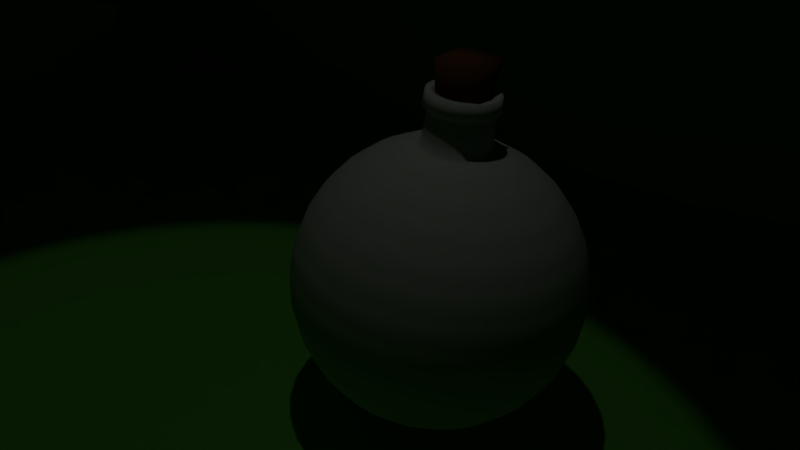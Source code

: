 # Source: Pociones_Modelo.blend  (saved by Blender 2.79.0; exported with 4.5.12 LTS)
import bpy
from mathutils import Matrix  # noqa: F401  (used for matrix-valued properties, if any)

bpy.ops.wm.read_factory_settings(use_empty=True)
scene = bpy.context.scene
scene.name = 'Scene'

# ---- collections
col_collection_1 = bpy.data.collections.new('Collection 1'); scene.collection.children.link(col_collection_1)

# ---- materials (node trees are filled in below, after node groups)
mat_material_003 = bpy.data.materials.new('Material.003')
mat_material_003.alpha_threshold = 0.0
mat_material_003.use_transparent_shadow = False
mat_material_003.diffuse_color = (0.2084, 0.8, 0.08027, 1.0)
mat_material_003.roughness = 0.5
mat_material_002 = bpy.data.materials.new('Material.002')
mat_material_002.alpha_threshold = 0.0
mat_material_002.use_transparent_shadow = False
mat_material_002.diffuse_color = (1.0, 0.001717, 0.0, 1.0)
mat_material_002.specular_color = (1.0, 0.008541, 0.05354)
mat_material_002.roughness = 0.5
mat_material_002.specular_intensity = 0.837
mat_material = bpy.data.materials.new('Material')
mat_material.alpha_threshold = 0.0
mat_material.use_transparent_shadow = False
mat_material.diffuse_color = (0.2195, 0.0865, 0.0137, 1.0)
mat_material.roughness = 0.5
mat_material_001 = bpy.data.materials.new('Material.001')
mat_material_001.alpha_threshold = 0.0
mat_material_001.use_transparent_shadow = False
mat_material_001.diffuse_color = (0.741, 0.8, 0.6846, 1.0)
mat_material_001.roughness = 0.5

# ---- material node trees

# ---- world
world_world = bpy.data.worlds.new('World'); scene.world = world_world
world_world.color = (0.05088, 0.05088, 0.05088)
world_world.use_sun_shadow = False
world_world.sun_shadow_jitter_overblur = 0.0
world_world.cycles.sampling_method = 'MANUAL'

# ---- cameras
cam_camera = bpy.data.cameras.new('Camera')
cam_camera.clip_end = 100.0
cam_camera.lens = 35.0
cam_camera.sensor_width = 32.0
cam_camera.sensor_height = 18.0
cam_camera.ortho_scale = 7.314
cam_camera.dof.focus_distance = 0.0
cam_camera.dof.aperture_fstop = 128.0

# ---- lights
light_sun = bpy.data.lights.new('Sun', 'SUN')
light_sun.transmission_factor = 0.0
light_sun.angle = 0.1993
light_sun.energy = 1.0
light_sun.shadow_buffer_clip_start = 0.5
light_sun.shadow_soft_size = 0.1
light_sun.shadow_cascade_max_distance = 1000.0
light_spot = bpy.data.lights.new('Spot', 'SPOT')
light_spot.transmission_factor = 0.0
light_spot.energy = 100.0
light_spot.shadow_buffer_clip_start = 0.5
light_spot.shadow_soft_size = 0.1
light_spot.shadow_maximum_resolution = 0.006
light_spot.use_absolute_resolution = True

# ---- meshes
me_cube = bpy.data.meshes.new('Cube')
me_cube.from_pydata([(-1.0, -1.0, -1.0), (-1.0, -1.0, 1.0), (-1.0, 1.0, -1.0), (-1.0, 1.0, 1.0), (1.0, -1.0, -1.0), (1.0, -1.0, 1.0), (1.0, 1.0, -1.0), (1.0, 1.0, 1.0)], [], [(0, 1, 3, 2), (2, 3, 7, 6), (6, 7, 5, 4), (4, 5, 1, 0), (2, 6, 4, 0), (7, 3, 1, 5)])
me_cube.materials.append(mat_material_003)
me_cube.use_remesh_preserve_volume = False
me_cube.use_remesh_preserve_attributes = False
me_cube.use_mirror_vertex_groups = False
me_cube.update()
me_sphere_001 = bpy.data.meshes.new('Sphere.001')
me_sphere_001.from_pydata([(-0.483, -0.8722, 0.8255), (-0.4462, -0.687, 0.5954), (-0.2367, -0.7077, 0.5954), (-0.2367, -0.8965, 0.8255), (-0.2367, -1.037, 1.088), (-0.2367, -1.123, 1.373), (-0.2367, -1.152, 1.669), (-0.2367, 0.0698, 0.1798), (-0.4462, 0.1566, 0.1798), (-0.6476, -0.04485, 0.2662), (-0.2367, -0.215, 0.2662), (-0.2367, -0.4776, 0.4065), (-0.07212, -0.4614, 0.4065), (-0.1233, -0.2039, 0.2662), (-0.8332, -0.2305, 0.4065), (-0.9959, -0.3932, 0.5954), (-1.129, -0.5267, 0.8255), (-0.9381, -0.6837, 0.8255), (-0.8332, -0.5267, 0.5954), (-0.1789, 0.07549, 0.1798), (-0.7054, -0.3354, 0.4065), (-0.5595, -0.1171, 0.2662), (-0.4013, 0.1197, 0.1798), (0.3332, 1.742, 1.373), (0.3444, 1.769, 1.669), (-1.08, -0.8965, 1.669), (-1.064, -0.8722, 1.373), (-1.016, -0.8004, 1.088), (-0.7735, -0.93, 1.088), (-0.8066, -1.01, 1.373), (-0.8178, -1.037, 1.669), (-0.3501, 0.09235, 0.1798), (-0.4591, -0.1708, 0.2662), (-0.5595, -0.4133, 0.4065), (-0.6476, -0.6259, 0.5954), (-0.7198, -0.8004, 0.8255), (-0.4013, -0.4614, 0.4065), (-0.3501, -0.2039, 0.2662), (-0.2945, 0.07549, 0.1798), (0.05953, -1.123, 1.669), (0.05384, -1.095, 1.373), (0.03699, -1.01, 1.088), (0.009611, -0.8722, 0.8255), (-0.5329, -1.123, 1.669), (-0.02723, -0.687, 0.5954), (0.1742, -0.6259, 0.5954), (0.2465, -0.8004, 0.8255), (0.3001, -0.93, 1.088), (0.3332, -1.01, 1.373), (-0.5272, -1.095, 1.373), (-0.5104, -1.01, 1.088), (0.3444, -1.037, 1.669), (-0.1233, 0.09235, 0.1798), (-0.01433, -0.1708, 0.2662), (0.08613, -0.4133, 0.4065), (0.232, -0.3354, 0.4065), (0.08613, -0.1171, 0.2662), (-0.07212, 0.1197, 0.1798), (0.5907, 0.2015, 0.4065), (0.3332, 0.2527, 0.2662), (0.05384, 0.3082, 0.1798), (0.6069, -0.8965, 1.669), (1.253, 0.0698, 1.669), (1.224, 0.07549, 1.373), (1.253, 0.366, 1.373), (1.282, 0.366, 1.669), (0.5907, -0.8722, 1.373), (0.5427, -0.8004, 1.088), (0.4647, -0.6837, 0.8255), (0.05953, 0.366, 0.1798), (0.3444, 0.366, 0.2662), (0.6069, 0.366, 0.4065), (0.837, 0.366, 0.5954), (1.026, 0.366, 0.8255), (1.166, 0.366, 1.088), (1.139, 0.6397, 1.088), (0.3598, -0.5267, 0.5954), (1.002, 0.6123, 0.8255), (0.8164, 0.5755, 0.5954), (0.5907, 0.5306, 0.4065), (0.3332, 0.4794, 0.2662), (0.05384, 0.4238, 0.1798), (0.5225, -0.3932, 0.5954), (1.253, 0.6623, 1.669), (1.224, 0.6566, 1.373), (0.656, -0.5267, 0.8255), (1.139, 0.9359, 1.373), (1.166, 0.9471, 1.669), (0.03699, 0.4794, 0.1798), (0.3001, 0.5884, 0.2662), (0.5427, 0.6889, 0.4065), (0.7553, 0.7769, 0.5954), (0.9297, 0.8492, 0.8255), (1.059, 0.9029, 1.088), (0.9297, 1.145, 1.088), (0.8131, 1.067, 0.8255), (0.656, 0.9625, 0.5954), (0.4647, 0.8347, 0.4065), (0.2465, 0.6889, 0.2662), (0.009611, 0.5306, 0.1798), (1.026, 1.21, 1.669), (1.002, 1.193, 1.373), (0.8164, 1.419, 1.373), (0.837, 1.44, 1.669), (0.7553, -0.6259, 1.088), (-0.02723, 0.5755, 0.1798), (0.1742, 0.7769, 0.2662), (0.3598, 0.9625, 0.4065), (0.5225, 1.125, 0.5954), (0.656, 1.259, 0.8255), (0.7553, 1.358, 1.088), (0.5427, 1.532, 1.088), (0.8164, -0.687, 1.373), (0.4647, 1.416, 0.8255), (0.3598, 1.259, 0.5954), (0.232, 1.067, 0.4065), (0.08613, 0.8492, 0.2662), (-0.07212, 0.6123, 0.1798), (0.837, -0.7077, 1.669), (0.6069, 1.629, 1.669), (0.5907, 1.604, 1.373), (-0.1233, 0.6397, 0.1798), (-0.01433, 0.9029, 0.2662), (0.08613, 1.145, 0.4065), (0.1742, 1.358, 0.5954), (0.2465, 1.532, 0.8255), (0.3001, 1.662, 1.088), (-0.02723, 0.1566, 0.1798), (0.1742, -0.04485, 0.2662), (0.3598, -0.2305, 0.4065), (0.4647, -0.1026, 0.4065), (0.2465, 0.0432, 0.2662), (0.009611, 0.2015, 0.1798), (0.05953, 1.855, 1.669), (0.05384, 1.827, 1.373), (0.03699, 1.742, 1.088), (0.009611, 1.604, 0.8255), (-0.02723, 1.419, 0.5954), (-0.07212, 1.193, 0.4065), (-0.1233, 0.9359, 0.2662), (-0.1789, 0.6566, 0.1798), (-0.2367, 0.6623, 0.1798), (-0.2367, 0.9471, 0.2662), (-0.2367, 1.21, 0.4065), (-0.2367, 1.44, 0.5954), (-0.2367, 1.629, 0.8255), (-0.2367, 1.769, 1.088), (-0.2367, 1.855, 1.373), (-0.2367, 1.884, 1.669), (1.026, -0.4776, 1.669), (1.002, -0.4614, 1.373), (0.9297, -0.4133, 1.088), (0.8131, -0.3354, 0.8255), (0.656, -0.2305, 0.5954), (0.7553, -0.04485, 0.5954), (0.9297, -0.1171, 0.8255), (1.059, -0.1708, 1.088), (1.139, -0.2039, 1.373), (1.166, -0.215, 1.669), (0.03699, 0.2527, 0.1798), (0.3001, 0.1437, 0.2662), (0.5427, 0.0432, 0.4065), (1.139, 0.09235, 1.088), (1.002, 0.1197, 0.8255), (0.8164, 0.1566, 0.5954), (-1.31, -0.7077, 1.669), (-1.29, -0.687, 1.373), (-1.229, -0.6259, 1.088), (-0.483, 0.2015, 0.1798), (-0.7198, 0.0432, 0.2662), (-0.9381, -0.1026, 0.4065), (-1.129, -0.2305, 0.5954), (-1.286, -0.3354, 0.8255), (-1.499, -0.4776, 1.669), (-1.475, -0.4613, 1.373), (-1.403, -0.4133, 1.088), (-0.5327, 1.854, 1.664), (-0.5104, 0.2527, 0.1798), (-0.7735, 0.1437, 0.2662), (-1.016, 0.0432, 0.4065), (-1.229, -0.04485, 0.5954), (-1.403, -0.1171, 0.8255), (-0.8173, 1.768, 1.664), (-1.64, -0.215, 1.669), (-1.613, -0.2039, 1.373), (-1.533, -0.1708, 1.088), (-1.08, 1.628, 1.664), (-1.31, 1.439, 1.664), (-1.498, 1.209, 1.664), (-0.5272, 0.3082, 0.1798), (-0.8066, 0.2527, 0.2662), (-1.064, 0.2015, 0.4065), (-1.29, 0.1566, 0.5954), (-1.475, 0.1197, 0.8255), (-1.726, 0.0698, 1.669), (-1.697, 0.07549, 1.373), (-1.613, 0.09235, 1.088), (-1.638, 0.9467, 1.664), (-1.725, 0.662, 1.664), (-1.754, 0.366, 1.664), (-0.5329, 0.366, 0.1798), (-0.8178, 0.366, 0.2662), (-1.08, 0.366, 0.4065), (-1.31, 0.366, 0.5954), (-1.499, 0.366, 0.8255), (-1.725, 0.07002, 1.664), (-1.755, 0.366, 1.669), (-1.726, 0.366, 1.373), (-1.64, 0.366, 1.088), (-1.638, -0.2146, 1.664), (-1.498, -0.4769, 1.664), (-1.31, -0.7069, 1.664), (-0.5272, 0.4238, 0.1798), (-0.8066, 0.4794, 0.2662), (-1.064, 0.5306, 0.4065), (-1.29, 0.5755, 0.5954), (-1.475, 0.6123, 0.8255), (-1.726, 0.6623, 1.669), (-1.697, 0.6566, 1.373), (-1.613, 0.6397, 1.088), (-1.08, -0.8956, 1.664), (-0.8173, -1.036, 1.664), (-0.5327, -1.122, 1.664), (-0.5104, 0.4794, 0.1798), (-0.7735, 0.5884, 0.2662), (-1.016, 0.6889, 0.4065), (-1.229, 0.7769, 0.5954), (-1.403, 0.8492, 0.8255), (-0.2367, -1.151, 1.664), (-1.64, 0.9471, 1.669), (-1.613, 0.9359, 1.373), (-1.533, 0.9029, 1.088), (0.05931, -1.122, 1.664), (0.3439, -1.036, 1.664), (0.6063, -0.8956, 1.664), (-0.483, 0.5306, 0.1798), (-0.7198, 0.6889, 0.2662), (-0.9381, 0.8347, 0.4065), (-1.129, 0.9625, 0.5954), (-1.286, 1.067, 0.8255), (-1.499, 1.21, 1.669), (-1.475, 1.193, 1.373), (-1.403, 1.145, 1.088), (0.8362, -0.7069, 1.664), (1.025, -0.4769, 1.664), (1.165, -0.2146, 1.664), (-0.4462, 0.5755, 0.1798), (-0.6476, 0.7769, 0.2662), (-0.8332, 0.9625, 0.4065), (-0.9959, 1.125, 0.5954), (-1.129, 1.259, 0.8255), (1.251, 0.07002, 1.664), (-1.31, 1.44, 1.669), (-1.29, 1.419, 1.373), (-1.229, 1.358, 1.088), (1.281, 0.366, 1.664), (1.251, 0.662, 1.664), (1.165, 0.9467, 1.664), (-0.2367, 0.366, 0.1506), (-0.4013, 0.6123, 0.1798), (-0.5595, 0.8492, 0.2662), (-0.7054, 1.067, 0.4065), (-0.8332, 1.259, 0.5954), (-0.9381, 1.416, 0.8255), (-1.08, 1.629, 1.669), (-1.064, 1.604, 1.373), (-1.016, 1.532, 1.088), (1.025, 1.209, 1.664), (0.8362, 1.439, 1.664), (0.6063, 1.628, 1.664), (-0.3501, 0.6397, 0.1798), (-0.4591, 0.9029, 0.2662), (-0.5595, 1.145, 0.4065), (-0.6476, 1.358, 0.5954), (-0.7198, 1.532, 0.8255), (0.3439, 1.768, 1.664), (-0.8178, 1.769, 1.669), (-0.8066, 1.742, 1.373), (-0.7735, 1.662, 1.088), (0.05931, 1.854, 1.664), (-0.2367, 1.883, 1.664), (-0.2945, 0.6566, 0.1798), (-0.3501, 0.9359, 0.2662), (-0.4013, 1.193, 0.4065), (-0.4462, 1.419, 0.5954), (-0.483, 1.604, 0.8255), (-0.5329, 1.855, 1.669), (-0.5272, 1.827, 1.373), (-0.5104, 1.742, 1.088)], [], [(56, 55, 54, 53), (68, 67, 47, 46), (57, 56, 53, 52), (258, 57, 52), (258, 38, 31), (76, 68, 46, 45), (49, 43, 30, 29), (127, 128, 56, 57), (1, 0, 35, 34), (85, 104, 67, 68), (36, 1, 34, 33), (50, 49, 29, 28), (37, 36, 33, 32), (0, 50, 28, 35), (112, 118, 61, 66), (128, 129, 55, 56), (38, 37, 32, 31), (5, 6, 43, 49), (129, 82, 76, 55), (258, 127, 57), (258, 141, 140), (3, 4, 50, 0), (258, 7, 38), (104, 112, 66, 67), (11, 2, 1, 36), (82, 85, 68, 76), (7, 10, 37, 38), (10, 11, 36, 37), (4, 5, 49, 50), (2, 3, 0, 1), (12, 44, 2, 11), (130, 153, 82, 129), (13, 12, 11, 10), (42, 41, 4, 3), (19, 13, 10, 7), (44, 42, 3, 2), (150, 149, 118, 112), (40, 39, 6, 5), (146, 147, 134, 135), (258, 19, 7), (141, 142, 139, 140), (41, 40, 5, 4), (46, 47, 41, 42), (131, 130, 129, 128), (258, 52, 19), (132, 131, 128, 127), (48, 51, 39, 40), (54, 45, 44, 12), (45, 46, 42, 44), (151, 150, 112, 104), (52, 53, 13, 19), (258, 132, 127), (152, 151, 104, 85), (153, 152, 85, 82), (53, 54, 12, 13), (47, 48, 40, 41), (55, 76, 45, 54), (155, 156, 151, 152), (258, 159, 132), (156, 157, 150, 151), (66, 61, 51, 48), (157, 158, 149, 150), (67, 66, 48, 47), (159, 160, 131, 132), (160, 161, 130, 131), (161, 154, 153, 130), (154, 155, 152, 153), (163, 162, 156, 155), (164, 163, 155, 154), (58, 164, 154, 161), (93, 86, 84, 75), (59, 58, 161, 160), (88, 89, 80, 81), (63, 62, 158, 157), (89, 90, 79, 80), (60, 59, 160, 159), (162, 63, 157, 156), (86, 87, 83, 84), (95, 94, 93, 92), (258, 60, 159), (96, 95, 92, 91), (97, 96, 91, 90), (98, 97, 90, 89), (70, 71, 58, 59), (99, 98, 89, 88), (101, 100, 87, 86), (94, 101, 86, 93), (258, 99, 88), (258, 69, 60), (108, 109, 95, 96), (109, 110, 94, 95), (110, 102, 101, 94), (258, 105, 99), (102, 103, 100, 101), (105, 106, 98, 99), (72, 73, 163, 164), (106, 107, 97, 98), (73, 74, 162, 163), (107, 108, 96, 97), (120, 119, 103, 102), (117, 116, 106, 105), (74, 64, 63, 162), (258, 117, 105), (111, 120, 102, 110), (113, 111, 110, 109), (114, 113, 109, 108), (115, 114, 108, 107), (69, 70, 59, 60), (116, 115, 107, 106), (121, 122, 116, 117), (23, 24, 119, 120), (122, 123, 115, 116), (126, 23, 120, 111), (123, 124, 114, 115), (258, 121, 117), (124, 125, 113, 114), (125, 126, 111, 113), (139, 138, 123, 122), (134, 133, 24, 23), (140, 139, 122, 121), (135, 134, 23, 126), (64, 65, 62, 63), (71, 72, 164, 58), (258, 140, 121), (136, 135, 126, 125), (137, 136, 125, 124), (138, 137, 124, 123), (147, 148, 133, 134), (80, 79, 71, 70), (84, 83, 65, 64), (75, 84, 64, 74), (142, 143, 138, 139), (81, 80, 70, 69), (143, 144, 137, 138), (144, 145, 136, 137), (258, 81, 69), (77, 75, 74, 73), (78, 77, 73, 72), (79, 78, 72, 71), (145, 146, 135, 136), (90, 91, 78, 79), (258, 88, 81), (91, 92, 77, 78), (92, 93, 75, 77), (31, 32, 21, 22), (258, 31, 22), (34, 35, 17, 18), (33, 34, 18, 20), (32, 33, 20, 21), (29, 30, 25, 26), (28, 29, 26, 27), (35, 28, 27, 17), (20, 18, 15, 14), (258, 22, 8), (17, 27, 167, 16), (27, 26, 166, 167), (26, 25, 165, 166), (22, 21, 9, 8), (21, 20, 14, 9), (18, 17, 16, 15), (280, 176, 182, 186, 187, 188, 197, 198, 199, 205, 209, 210, 211, 220, 221, 222, 228, 232, 233, 234, 243, 244, 245, 251, 255, 256, 257, 267, 268, 269, 275, 279), (9, 14, 170, 169), (14, 15, 171, 170), (15, 16, 172, 171), (16, 167, 175, 172), (258, 8, 168), (167, 166, 174, 175), (166, 165, 173, 174), (8, 9, 169, 168), (168, 169, 178, 177), (174, 173, 183, 184), (169, 170, 179, 178), (170, 171, 180, 179), (171, 172, 181, 180), (172, 175, 185, 181), (258, 168, 177), (175, 174, 184, 185), (185, 184, 195, 196), (258, 177, 189), (177, 178, 190, 189), (184, 183, 194, 195), (178, 179, 191, 190), (179, 180, 192, 191), (180, 181, 193, 192), (181, 185, 196, 193), (193, 196, 208, 204), (196, 195, 207, 208), (258, 189, 200), (195, 194, 206, 207), (189, 190, 201, 200), (190, 191, 202, 201), (191, 192, 203, 202), (192, 193, 204, 203), (203, 204, 216, 215), (204, 208, 219, 216), (258, 200, 212), (208, 207, 218, 219), (207, 206, 217, 218), (200, 201, 213, 212), (201, 202, 214, 213), (202, 203, 215, 214), (213, 214, 225, 224), (214, 215, 226, 225), (215, 216, 227, 226), (216, 219, 231, 227), (258, 212, 223), (219, 218, 230, 231), (212, 213, 224, 223), (218, 217, 229, 230), (230, 229, 240, 241), (224, 225, 237, 236), (225, 226, 238, 237), (226, 227, 239, 238), (227, 231, 242, 239), (231, 230, 241, 242), (258, 223, 235), (223, 224, 236, 235), (239, 242, 254, 250), (242, 241, 253, 254), (258, 235, 246), (241, 240, 252, 253), (235, 236, 247, 246), (236, 237, 248, 247), (237, 238, 249, 248), (238, 239, 250, 249), (250, 254, 266, 263), (258, 246, 259), (254, 253, 265, 266), (253, 252, 264, 265), (246, 247, 260, 259), (247, 248, 261, 260), (248, 249, 262, 261), (249, 250, 263, 262), (261, 262, 273, 272), (262, 263, 274, 273), (263, 266, 278, 274), (258, 259, 270), (266, 265, 277, 278), (259, 260, 271, 270), (265, 264, 276, 277), (260, 261, 272, 271), (271, 272, 283, 282), (272, 273, 284, 283), (273, 274, 285, 284), (274, 278, 288, 285), (278, 277, 287, 288), (258, 270, 281), (270, 271, 282, 281), (277, 276, 286, 287), (287, 286, 148, 147), (281, 282, 142, 141), (282, 283, 143, 142), (283, 284, 144, 143), (284, 285, 145, 144), (285, 288, 146, 145), (288, 287, 147, 146), (258, 281, 141)])
me_sphere_001.polygons.foreach_set('use_smooth', [1, 1, 1, 1, 1, 1, 1, 1, 1, 1, 1, 1, 1, 1, 1, 1, 1, 1, 1, 1, 1, 1, 1, 1, 1, 1, 1, 1, 1, 1, 1, 1, 1, 1, 1, 1, 1, 1, 1, 1, 1, 1, 1, 1, 1, 1, 1, 1, 1, 1, 1, 1, 1, 1, 1, 1, 1, 1, 1, 1, 1, 1, 1, 1, 1, 1, 1, 1, 1, 1, 1, 1, 1, 1, 1, 1, 1, 1, 1, 1, 1, 1, 1, 1, 1, 1, 1, 1, 1, 1, 1, 1, 1, 1, 1, 1, 1, 1, 1, 1, 1, 1, 1, 1, 1, 1, 1, 1, 1, 1, 1, 1, 1, 1, 1, 1, 1, 1, 1, 1, 1, 1, 1, 1, 1, 1, 1, 1, 1, 1, 1, 1, 1, 1, 1, 1, 1, 1, 1, 1, 1, 1, 1, 1, 1, 1, 1, 1, 1, 1, 1, 1, 1, 1, 1, 1, 1, 1, 1, 1, 0, 1, 1, 1, 1, 1, 1, 1, 1, 1, 1, 1, 1, 1, 1, 1, 1, 1, 1, 1, 1, 1, 1, 1, 1, 1, 1, 1, 1, 1, 1, 1, 1, 1, 1, 1, 1, 1, 1, 1, 1, 1, 1, 1, 1, 1, 1, 1, 1, 1, 1, 1, 1, 1, 1, 1, 1, 1, 1, 1, 1, 1, 1, 1, 1, 1, 1, 1, 1, 1, 1, 1, 1, 1, 1, 1, 1, 1, 1, 1, 1, 1, 1, 1, 1, 1, 1, 1, 1, 1, 1, 1, 1, 1, 1, 1, 1])
me_sphere_001.materials.append(mat_material_002)
me_sphere_001.use_remesh_preserve_volume = False
me_sphere_001.use_remesh_preserve_attributes = False
me_sphere_001.use_mirror_vertex_groups = False
me_sphere_001.update()
me_cube_001 = bpy.data.meshes.new('Cube.001')
me_cube_001.from_pydata([(-1.021, -0.9297, -0.6013), (-1.206, -1.114, 1.484), (-1.021, 0.9347, -0.6013), (-1.206, 1.119, 1.484), (0.6311, -0.9297, -0.6013), (0.8155, -1.114, 1.484), (0.6311, 0.9347, -0.6013), (0.8155, 1.119, 1.484)], [], [(0, 1, 3, 2), (2, 3, 7, 6), (6, 7, 5, 4), (4, 5, 1, 0), (2, 6, 4, 0), (7, 3, 1, 5)])
me_cube_001.polygons.foreach_set('use_smooth', [True] * 6)
_uv = me_cube_001.uv_layers.new(name='UVMap')
_uv.uv.foreach_set('vector', [0.3453, 0.0413, 0.6905, 0.0, 0.6905, 0.5, 0.3453, 0.4587, 0.3637, 0.9688, 0.3333, 0.5, 0.6667, 0.5, 0.6363, 0.9688, 1.966e-08, 0.0413, 0.3453, 0.0, 0.3453, 0.5, 0.0, 0.4587, 0.6971, 0.9688, 0.6667, 0.5, 1.0, 0.5, 0.9696, 0.9688, 0.6905, 8.006e-08, 0.963, 0.0, 0.963, 0.4174, 0.6905, 0.4174, 0.3333, 1.0, 7.863e-08, 1.0, 0.0, 0.5, 0.3333, 0.5])
me_cube_001.materials.append(mat_material)
me_cube_001.use_remesh_preserve_volume = False
me_cube_001.use_remesh_preserve_attributes = False
me_cube_001.use_mirror_vertex_groups = False
me_cube_001.update()
me_sphere = bpy.data.meshes.new('Sphere')
me_sphere.from_pydata([(-1.156e-08, 0.2391, 1.325), (0.0, 0.3827, 0.9239), (0.0, 0.5556, 0.8315), (0.0, 0.7071, 0.7071), (0.0, 0.8315, 0.5556), (0.0, 0.9239, 0.3827), (0.0, 0.9808, 0.1951), (0.0, 1.0, 7.55e-08), (0.0, 0.9808, -0.1951), (0.0, 0.5556, -0.8315), (0.04664, 0.2345, 1.325), (0.07466, 0.3753, 0.9239), (0.1084, 0.5449, 0.8315), (0.1379, 0.6935, 0.7071), (0.1622, 0.8155, 0.5556), (0.1802, 0.9061, 0.3827), (0.1913, 0.9619, 0.1951), (0.1951, 0.9808, 7.55e-08), (0.1913, 0.9619, -0.1951), (0.1802, 0.9061, -0.3827), (0.1622, 0.8155, -0.5556), (0.1379, 0.6935, -0.7071), (0.1084, 0.5449, -0.8315), (0.07466, 0.3753, -0.9239), (0.03806, 0.1913, -0.9808), (0.09149, 0.2209, 1.325), (0.1464, 0.3536, 0.9239), (0.2126, 0.5133, 0.8315), (0.2706, 0.6533, 0.7071), (0.3182, 0.7682, 0.5556), (0.3536, 0.8536, 0.3827), (0.3753, 0.9061, 0.1951), (0.3827, 0.9239, 7.55e-08), (0.3753, 0.9061, -0.1951), (0.3536, 0.8536, -0.3827), (0.3182, 0.7682, -0.5556), (0.2706, 0.6533, -0.7071), (0.2126, 0.5133, -0.8315), (0.1464, 0.3536, -0.9239), (0.07466, 0.1802, -0.9808), (0.1328, 0.1988, 1.325), (0.2126, 0.3182, 0.9239), (0.3087, 0.4619, 0.8315), (0.3928, 0.5879, 0.7071), (0.4619, 0.6913, 0.5556), (0.5133, 0.7682, 0.3827), (0.5449, 0.8155, 0.1951), (0.5556, 0.8315, 7.55e-08), (0.5449, 0.8155, -0.1951), (0.5133, 0.7682, -0.3827), (0.4619, 0.6913, -0.5556), (0.3928, 0.5879, -0.7071), (0.3087, 0.4619, -0.8315), (0.2126, 0.3182, -0.9239), (0.1084, 0.1622, -0.9808), (0.1691, 0.1691, 1.325), (0.2706, 0.2706, 0.9239), (0.3928, 0.3928, 0.8315), (0.5, 0.5, 0.7071), (0.5879, 0.5879, 0.5556), (0.6533, 0.6533, 0.3827), (0.6935, 0.6935, 0.1951), (0.7071, 0.7071, 7.55e-08), (0.6935, 0.6935, -0.1951), (0.6533, 0.6533, -0.3827), (0.5879, 0.5879, -0.5556), (0.5, 0.5, -0.7071), (0.3928, 0.3928, -0.8315), (0.2706, 0.2706, -0.9239), (0.1379, 0.1379, -0.9808), (0.1988, 0.1328, 1.325), (0.3182, 0.2126, 0.9239), (0.4619, 0.3087, 0.8315), (0.5879, 0.3928, 0.7071), (0.6913, 0.4619, 0.5556), (0.7682, 0.5133, 0.3827), (0.8155, 0.5449, 0.1951), (0.8315, 0.5556, 7.55e-08), (0.8155, 0.5449, -0.1951), (0.7682, 0.5133, -0.3827), (0.6913, 0.4619, -0.5556), (0.5879, 0.3928, -0.7071), (0.4619, 0.3087, -0.8315), (0.3182, 0.2126, -0.9239), (0.1622, 0.1084, -0.9808), (0.2209, 0.09149, 1.325), (0.3536, 0.1464, 0.9239), (0.5133, 0.2126, 0.8315), (0.6533, 0.2706, 0.7071), (0.7682, 0.3182, 0.5556), (0.8536, 0.3536, 0.3827), (0.9061, 0.3753, 0.1951), (0.9239, 0.3827, 7.55e-08), (0.9061, 0.3753, -0.1951), (0.8536, 0.3536, -0.3827), (0.7682, 0.3182, -0.5556), (0.6533, 0.2706, -0.7071), (0.5133, 0.2126, -0.8315), (0.3536, 0.1464, -0.9239), (0.1802, 0.07466, -0.9808), (0.2345, 0.04664, 1.325), (0.3753, 0.07466, 0.9239), (0.5449, 0.1084, 0.8315), (0.6935, 0.1379, 0.7071), (0.8155, 0.1622, 0.5556), (0.9061, 0.1802, 0.3827), (0.9619, 0.1913, 0.1951), (0.9808, 0.1951, 7.55e-08), (0.9619, 0.1913, -0.1951), (0.9061, 0.1802, -0.3827), (0.8155, 0.1622, -0.5556), (0.6935, 0.1379, -0.7071), (0.5449, 0.1084, -0.8315), (0.3753, 0.07466, -0.9239), (0.1913, 0.03806, -0.9808), (0.2391, -3.301e-07, 1.325), (0.3827, -3.192e-07, 0.9239), (0.5556, -3.117e-07, 0.8315), (0.7071, -3.192e-07, 0.7071), (0.8315, -3.341e-07, 0.5556), (0.9239, -2.745e-07, 0.3827), (0.9808, -3.937e-07, 0.1951), (1.0, -3.788e-07, 7.55e-08), (0.9808, -3.937e-07, -0.1951), (0.9239, -2.298e-07, -0.3827), (0.8315, -3.341e-07, -0.5556), (0.7071, -3.192e-07, -0.7071), (0.5556, -3.415e-07, -0.8315), (0.3827, -3.043e-07, -0.9239), (0.1951, -3.08e-07, -0.9808), (0.2345, -0.04664, 1.325), (0.3753, -0.07466, 0.9239), (0.5449, -0.1084, 0.8315), (0.6935, -0.138, 0.7071), (0.8155, -0.1622, 0.5556), (0.9061, -0.1802, 0.3827), (0.9619, -0.1913, 0.1951), (0.9808, -0.1951, 7.55e-08), (0.9619, -0.1913, -0.1951), (0.9061, -0.1802, -0.3827), (0.8155, -0.1622, -0.5556), (0.6935, -0.138, -0.7071), (0.5449, -0.1084, -0.8315), (0.3753, -0.07466, -0.9239), (0.1913, -0.03806, -0.9808), (0.2209, -0.09149, 1.325), (0.3536, -0.1464, 0.9239), (0.5133, -0.2126, 0.8315), (0.6533, -0.2706, 0.7071), (0.7682, -0.3182, 0.5556), (0.8536, -0.3536, 0.3827), (0.9061, -0.3753, 0.1951), (0.9239, -0.3827, 7.55e-08), (0.9061, -0.3753, -0.1951), (0.8536, -0.3536, -0.3827), (0.7682, -0.3182, -0.5556), (0.6533, -0.2706, -0.7071), (0.5133, -0.2126, -0.8315), (0.3536, -0.1464, -0.9239), (0.1802, -0.07466, -0.9808), (0.1988, -0.1328, 1.325), (0.3182, -0.2126, 0.9239), (0.4619, -0.3087, 0.8315), (0.5879, -0.3928, 0.7071), (0.6913, -0.4619, 0.5556), (0.7682, -0.5133, 0.3827), (0.8155, -0.5449, 0.1951), (0.8315, -0.5556, 7.55e-08), (0.8155, -0.5449, -0.1951), (0.7682, -0.5133, -0.3827), (0.6913, -0.4619, -0.5556), (0.5879, -0.3928, -0.7071), (0.4619, -0.3087, -0.8315), (0.3182, -0.2126, -0.9239), (0.1622, -0.1084, -0.9808), (0.1691, -0.1691, 1.325), (0.2706, -0.2706, 0.9239), (0.3928, -0.3928, 0.8315), (0.5, -0.5, 0.7071), (0.5879, -0.5879, 0.5556), (0.6533, -0.6533, 0.3827), (0.6935, -0.6935, 0.1951), (0.7071, -0.7071, 7.55e-08), (0.6935, -0.6935, -0.1951), (0.6533, -0.6533, -0.3827), (0.5879, -0.5879, -0.5556), (0.5, -0.5, -0.7071), (0.3928, -0.3928, -0.8315), (0.2706, -0.2706, -0.9239), (0.1379, -0.138, -0.9808), (0.1328, -0.1988, 1.325), (0.2126, -0.3182, 0.9239), (0.3087, -0.4619, 0.8315), (0.3928, -0.5879, 0.7071), (0.4619, -0.6913, 0.5556), (0.5133, -0.7682, 0.3827), (0.5449, -0.8155, 0.1951), (0.5556, -0.8315, 7.55e-08), (0.5449, -0.8155, -0.1951), (0.5133, -0.7682, -0.3827), (0.4619, -0.6913, -0.5556), (0.3928, -0.5879, -0.7071), (0.3087, -0.4619, -0.8315), (0.2126, -0.3182, -0.9239), (0.1084, -0.1622, -0.9808), (0.0, -3.258e-07, -1.0), (0.09149, -0.2209, 1.325), (0.1464, -0.3536, 0.9239), (0.2126, -0.5133, 0.8315), (0.2706, -0.6533, 0.7071), (0.3182, -0.7682, 0.5556), (0.3536, -0.8536, 0.3827), (0.3753, -0.9061, 0.1951), (0.3827, -0.9239, 7.55e-08), (0.3753, -0.9061, -0.1951), (0.3536, -0.8536, -0.3827), (0.3182, -0.7682, -0.5556), (0.2706, -0.6533, -0.7071), (0.2126, -0.5133, -0.8315), (0.1464, -0.3536, -0.9239), (0.07466, -0.1802, -0.9808), (0.04664, -0.2345, 1.325), (0.07466, -0.3753, 0.9239), (0.1084, -0.5449, 0.8315), (0.1379, -0.6935, 0.7071), (0.1622, -0.8155, 0.5556), (0.1802, -0.9061, 0.3827), (0.1913, -0.9619, 0.1951), (0.1951, -0.9808, 7.55e-08), (0.1913, -0.9619, -0.1951), (0.1802, -0.9061, -0.3827), (0.1622, -0.8155, -0.5556), (0.1379, -0.6935, -0.7071), (0.1084, -0.5449, -0.8315), (0.07466, -0.3753, -0.9239), (0.03806, -0.1913, -0.9808), (-2.04e-08, -0.2391, 1.325), (4.122e-08, -0.3827, 0.9239), (2.632e-08, -0.5556, 0.8315), (-2.584e-08, -0.7071, 0.7071), (-8.544e-08, -0.8315, 0.5556), (6.357e-08, -0.9239, 0.3827), (-8.544e-08, -0.9808, 0.1951), (-1.003e-07, -1.0, 7.55e-08), (-8.544e-08, -0.9808, -0.1951), (6.357e-08, -0.9239, -0.3827), (-8.544e-08, -0.8315, -0.5556), (-2.584e-08, -0.7071, -0.7071), (-1.094e-08, -0.5556, -0.8315), (3.964e-09, -0.3827, -0.9239), (3.964e-09, -0.1951, -0.9808), (-0.04664, -0.2345, 1.325), (-0.07466, -0.3753, 0.9239), (-0.1084, -0.5449, 0.8315), (-0.1379, -0.6935, 0.7071), (-0.1622, -0.8155, 0.5556), (-0.1802, -0.9061, 0.3827), (-0.1913, -0.9619, 0.1951), (-0.1951, -0.9808, 7.55e-08), (-0.1913, -0.9619, -0.1951), (-0.1802, -0.9061, -0.3827), (-0.1622, -0.8155, -0.5556), (-0.1379, -0.6935, -0.7071), (-0.1084, -0.5449, -0.8315), (-0.07466, -0.3753, -0.9239), (-0.03806, -0.1913, -0.9808), (-0.09149, -0.2209, 1.325), (-0.1464, -0.3536, 0.9239), (-0.2126, -0.5133, 0.8315), (-0.2706, -0.6533, 0.7071), (-0.3182, -0.7682, 0.5556), (-0.3536, -0.8536, 0.3827), (-0.3753, -0.9061, 0.1951), (-0.3827, -0.9239, 7.55e-08), (-0.3753, -0.9061, -0.1951), (-0.3536, -0.8536, -0.3827), (-0.3182, -0.7682, -0.5556), (-0.2706, -0.6533, -0.7071), (-0.2126, -0.5133, -0.8315), (-0.1464, -0.3536, -0.9239), (-0.07466, -0.1802, -0.9808), (-0.1328, -0.1988, 1.325), (-0.2126, -0.3182, 0.9239), (-0.3087, -0.4619, 0.8315), (-0.3928, -0.5879, 0.7071), (-0.4619, -0.6913, 0.5556), (-0.5133, -0.7682, 0.3827), (-0.5449, -0.8155, 0.1951), (-0.5556, -0.8315, 7.55e-08), (-0.5449, -0.8155, -0.1951), (-0.5133, -0.7682, -0.3827), (-0.4619, -0.6913, -0.5556), (-0.3928, -0.5879, -0.7071), (-0.3087, -0.4619, -0.8315), (-0.2126, -0.3182, -0.9239), (-0.1084, -0.1622, -0.9808), (-0.1691, -0.1691, 1.325), (-0.2706, -0.2706, 0.9239), (-0.3928, -0.3928, 0.8315), (-0.5, -0.5, 0.7071), (-0.5879, -0.5879, 0.5556), (-0.6533, -0.6533, 0.3827), (-0.6935, -0.6935, 0.1951), (-0.7071, -0.7071, 7.55e-08), (-0.6935, -0.6935, -0.1951), (-0.6533, -0.6533, -0.3827), (-0.5879, -0.5879, -0.5556), (-0.5, -0.5, -0.7071), (-0.3928, -0.3928, -0.8315), (-0.2706, -0.2706, -0.9239), (-0.1379, -0.1379, -0.9808), (-0.1988, -0.1328, 1.325), (-0.3182, -0.2126, 0.9239), (-0.4619, -0.3087, 0.8315), (-0.5879, -0.3928, 0.7071), (-0.6913, -0.4619, 0.5556), (-0.7682, -0.5133, 0.3827), (-0.8155, -0.5449, 0.1951), (-0.8315, -0.5556, 7.55e-08), (-0.8155, -0.5449, -0.1951), (-0.7682, -0.5133, -0.3827), (-0.6913, -0.4619, -0.5556), (-0.5879, -0.3928, -0.7071), (-0.4619, -0.3087, -0.8315), (-0.3182, -0.2126, -0.9239), (-0.1622, -0.1084, -0.9808), (-0.2209, -0.09149, 1.325), (-0.3536, -0.1464, 0.9239), (-0.5133, -0.2126, 0.8315), (-0.6533, -0.2706, 0.7071), (-0.7682, -0.3182, 0.5556), (-0.8536, -0.3536, 0.3827), (-0.9061, -0.3753, 0.1951), (-0.9239, -0.3827, 7.55e-08), (-0.9061, -0.3753, -0.1951), (-0.8536, -0.3536, -0.3827), (-0.7682, -0.3182, -0.5556), (-0.6533, -0.2706, -0.7071), (-0.5133, -0.2126, -0.8315), (-0.3536, -0.1464, -0.9239), (-0.1802, -0.07466, -0.9808), (-0.2345, -0.04664, 1.325), (-0.3753, -0.07466, 0.9239), (-0.5449, -0.1084, 0.8315), (-0.6935, -0.1379, 0.7071), (-0.8155, -0.1622, 0.5556), (-0.9061, -0.1802, 0.3827), (-0.9619, -0.1913, 0.1951), (-0.9808, -0.1951, 7.55e-08), (-0.9619, -0.1913, -0.1951), (-0.9061, -0.1802, -0.3827), (-0.8155, -0.1622, -0.5556), (-0.6935, -0.1379, -0.7071), (-0.5449, -0.1084, -0.8315), (-0.3753, -0.07466, -0.9239), (-0.1913, -0.03806, -0.9808), (-0.2391, -3.119e-07, 1.325), (-0.3827, -2.819e-07, 0.9239), (-0.5556, -2.819e-07, 0.8315), (-0.7071, -1.851e-07, 0.7071), (-0.8315, -1.404e-07, 0.5556), (-0.9239, -3.192e-07, 0.3827), (-0.9808, -9.567e-08, 0.1951), (-1.0, -1.404e-07, 7.55e-08), (-0.9808, -9.567e-08, -0.1951), (-0.9239, -3.192e-07, -0.3827), (-0.8315, -1.404e-07, -0.5556), (-0.7071, -1.851e-07, -0.7071), (-0.5556, -2.596e-07, -0.8315), (-0.3827, -2.521e-07, -0.9239), (-0.1951, -3.155e-07, -0.9808), (-0.2345, 0.04664, 1.325), (-0.3753, 0.07466, 0.9239), (-0.5449, 0.1084, 0.8315), (-0.6935, 0.1379, 0.7071), (-0.8155, 0.1622, 0.5556), (-0.9061, 0.1802, 0.3827), (-0.9619, 0.1913, 0.1951), (-0.9808, 0.1951, 7.55e-08), (-0.9619, 0.1913, -0.1951), (-0.9061, 0.1802, -0.3827), (-0.8155, 0.1622, -0.5556), (-0.6935, 0.1379, -0.7071), (-0.5449, 0.1084, -0.8315), (-0.3753, 0.07466, -0.9239), (-0.1913, 0.03806, -0.9808), (-0.2209, 0.09149, 1.325), (-0.3536, 0.1464, 0.9239), (-0.5133, 0.2126, 0.8315), (-0.6533, 0.2706, 0.7071), (-0.7682, 0.3182, 0.5556), (-0.8536, 0.3536, 0.3827), (-0.9061, 0.3753, 0.1951), (-0.9239, 0.3827, 7.55e-08), (-0.9061, 0.3753, -0.1951), (-0.8536, 0.3536, -0.3827), (-0.7682, 0.3182, -0.5556), (-0.6533, 0.2706, -0.7071), (-0.5133, 0.2126, -0.8315), (-0.3536, 0.1464, -0.9239), (-0.1802, 0.07466, -0.9808), (-0.1988, 0.1328, 1.325), (-0.3182, 0.2126, 0.9239), (-0.4619, 0.3087, 0.8315), (-0.5879, 0.3928, 0.7071), (-0.6913, 0.4619, 0.5556), (-0.7682, 0.5133, 0.3827), (-0.8155, 0.5449, 0.1951), (-0.8315, 0.5556, 7.55e-08), (-0.8155, 0.5449, -0.1951), (-0.7682, 0.5133, -0.3827), (-0.6913, 0.4619, -0.5556), (-0.5879, 0.3928, -0.7071), (-0.4619, 0.3087, -0.8315), (-0.3182, 0.2126, -0.9239), (-0.1622, 0.1084, -0.9808), (-0.1691, 0.1691, 1.325), (-0.2706, 0.2706, 0.9239), (-0.3928, 0.3928, 0.8315), (-0.5, 0.5, 0.7071), (-0.5879, 0.5879, 0.5556), (-0.6533, 0.6533, 0.3827), (-0.6935, 0.6935, 0.1951), (-0.7071, 0.7071, 7.55e-08), (-0.6935, 0.6935, -0.1951), (-0.6533, 0.6533, -0.3827), (-0.5879, 0.5879, -0.5556), (-0.5, 0.5, -0.7071), (-0.3928, 0.3928, -0.8315), (-0.2706, 0.2706, -0.9239), (-0.1379, 0.1379, -0.9808), (-0.1328, 0.1988, 1.325), (-0.2126, 0.3182, 0.9239), (-0.3087, 0.4619, 0.8315), (-0.3928, 0.5879, 0.7071), (-0.4619, 0.6913, 0.5556), (-0.5133, 0.7682, 0.3827), (-0.5449, 0.8155, 0.1951), (-0.5556, 0.8315, 7.55e-08), (-0.5449, 0.8155, -0.1951), (-0.5133, 0.7682, -0.3827), (-0.4619, 0.6913, -0.5556), (-0.3928, 0.5879, -0.7071), (-0.3087, 0.4619, -0.8315), (-0.2126, 0.3182, -0.9239), (-0.1084, 0.1622, -0.9808), (-0.09149, 0.2209, 1.325), (-0.1464, 0.3536, 0.9239), (-0.2126, 0.5133, 0.8315), (-0.2706, 0.6533, 0.7071), (-0.3182, 0.7682, 0.5556), (-0.3536, 0.8536, 0.3827), (-0.3753, 0.9061, 0.1951), (-0.3827, 0.9239, 7.55e-08), (-0.3753, 0.9061, -0.1951), (-0.3536, 0.8536, -0.3827), (-0.3182, 0.7682, -0.5556), (-0.2706, 0.6533, -0.7071), (-0.2126, 0.5133, -0.8315), (-0.1464, 0.3536, -0.9239), (-0.07466, 0.1802, -0.9808), (-0.04664, 0.2345, 1.325), (-0.07466, 0.3753, 0.9239), (-0.1084, 0.5449, 0.8315), (-0.1379, 0.6935, 0.7071), (-0.1622, 0.8155, 0.5556), (-0.1802, 0.9061, 0.3827), (-0.1913, 0.9619, 0.1951), (-0.1951, 0.9808, 7.55e-08), (-0.1913, 0.9619, -0.1951), (-0.1802, 0.9061, -0.3827), (-0.1622, 0.8155, -0.5556), (-0.1379, 0.6935, -0.7071), (-0.1084, 0.5449, -0.8315), (-0.07466, 0.3753, -0.9239), (-0.03806, 0.1913, -0.9808), (6.357e-08, 0.9239, -0.3827), (2.722e-07, 0.8315, -0.5556), (1.53e-07, 0.7071, -0.7071), (7.847e-08, 0.3827, -0.9239), (1.514e-08, 0.1951, -0.9808), (0.0, 0.2303, 0.9701), (0.0, 0.2678, 0.9587), (0.0, 0.3053, 0.9473), (0.0, 0.3429, 0.936), (0.04493, 0.2259, 0.9701), (0.05225, 0.2627, 0.9587), (0.05957, 0.2995, 0.9473), (0.06689, 0.3363, 0.936), (0.08813, 0.2128, 0.9701), (0.1025, 0.2474, 0.9587), (0.1169, 0.2821, 0.9473), (0.1312, 0.3168, 0.936), (0.128, 0.1915, 0.9701), (0.1488, 0.2227, 0.9587), (0.1696, 0.2539, 0.9473), (0.1905, 0.2851, 0.936), (0.1629, 0.1629, 0.9701), (0.1894, 0.1894, 0.9587), (0.2159, 0.2159, 0.9473), (0.2424, 0.2424, 0.936), (0.1915, 0.128, 0.9701), (0.2227, 0.1488, 0.9587), (0.2539, 0.1696, 0.9473), (0.2851, 0.1905, 0.936), (0.2128, 0.08813, 0.9701), (0.2474, 0.1025, 0.9587), (0.2821, 0.1168, 0.9473), (0.3168, 0.1312, 0.936), (0.2259, 0.04493, 0.9701), (0.2627, 0.05225, 0.9587), (0.2995, 0.05957, 0.9473), (0.3363, 0.06689, 0.936), (0.2303, -3.252e-07, 0.9701), (0.2678, -3.237e-07, 0.9587), (0.3053, -3.223e-07, 0.9473), (0.3429, -3.208e-07, 0.936), (0.2259, -0.04493, 0.9701), (0.2627, -0.05225, 0.9587), (0.2995, -0.05957, 0.9473), (0.3363, -0.06689, 0.936), (0.2128, -0.08813, 0.9701), (0.2474, -0.1025, 0.9587), (0.2821, -0.1169, 0.9473), (0.3168, -0.1312, 0.936), (0.1915, -0.128, 0.9701), (0.2227, -0.1488, 0.9587), (0.2539, -0.1696, 0.9473), (0.2851, -0.1905, 0.936), (0.1629, -0.1629, 0.9701), (0.1894, -0.1894, 0.9587), (0.2159, -0.2159, 0.9473), (0.2424, -0.2424, 0.936), (0.128, -0.1915, 0.9701), (0.1488, -0.2227, 0.9587), (0.1696, -0.2539, 0.9473), (0.1905, -0.2851, 0.936), (0.08813, -0.2128, 0.9701), (0.1025, -0.2474, 0.9587), (0.1169, -0.2821, 0.9473), (0.1312, -0.3168, 0.936), (0.04493, -0.2259, 0.9701), (0.05225, -0.2627, 0.9587), (0.05957, -0.2995, 0.9473), (0.06689, -0.3363, 0.936), (1.879e-09, -0.2303, 0.9701), (1.157e-08, -0.2678, 0.9587), (2.125e-08, -0.3053, 0.9473), (3.094e-08, -0.3429, 0.936), (-0.04493, -0.2259, 0.9701), (-0.05225, -0.2627, 0.9587), (-0.05957, -0.2995, 0.9473), (-0.06689, -0.3363, 0.936), (-0.08813, -0.2128, 0.9701), (-0.1025, -0.2474, 0.9587), (-0.1168, -0.2821, 0.9473), (-0.1312, -0.3168, 0.936), (-0.128, -0.1915, 0.9701), (-0.1488, -0.2227, 0.9587), (-0.1696, -0.2539, 0.9473), (-0.1905, -0.2851, 0.936), (-0.1629, -0.1629, 0.9701), (-0.1894, -0.1894, 0.9587), (-0.2159, -0.2159, 0.9473), (-0.2424, -0.2424, 0.936), (-0.1915, -0.128, 0.9701), (-0.2227, -0.1488, 0.9587), (-0.2539, -0.1696, 0.9473), (-0.2851, -0.1905, 0.936), (-0.2128, -0.08813, 0.9701), (-0.2474, -0.1025, 0.9587), (-0.2821, -0.1169, 0.9473), (-0.3168, -0.1312, 0.936), (-0.2259, -0.04493, 0.9701), (-0.2627, -0.05225, 0.9587), (-0.2995, -0.05957, 0.9473), (-0.3363, -0.06689, 0.936), (-0.2303, -3.061e-07, 0.9701), (-0.2678, -3.002e-07, 0.9587), (-0.3053, -2.942e-07, 0.9473), (-0.3429, -2.883e-07, 0.936), (-0.2259, 0.04493, 0.9701), (-0.2627, 0.05225, 0.9587), (-0.2995, 0.05957, 0.9473), (-0.3363, 0.06689, 0.936), (-0.2128, 0.08813, 0.9701), (-0.2474, 0.1025, 0.9587), (-0.2821, 0.1168, 0.9473), (-0.3168, 0.1312, 0.936), (-0.1915, 0.128, 0.9701), (-0.2227, 0.1488, 0.9587), (-0.2539, 0.1696, 0.9473), (-0.2851, 0.1905, 0.936), (-0.1629, 0.1629, 0.9701), (-0.1894, 0.1894, 0.9587), (-0.2159, 0.2159, 0.9473), (-0.2424, 0.2424, 0.936), (-0.128, 0.1915, 0.9701), (-0.1488, 0.2227, 0.9587), (-0.1696, 0.2539, 0.9473), (-0.1905, 0.2851, 0.936), (-0.08813, 0.2128, 0.9701), (-0.1025, 0.2474, 0.9587), (-0.1168, 0.2821, 0.9473), (-0.1312, 0.3168, 0.936), (-0.04493, 0.2259, 0.9701), (-0.05225, 0.2627, 0.9587), (-0.05957, 0.2995, 0.9473), (-0.06689, 0.3363, 0.936), (0.0, 0.9936, -0.06503), (0.0, 0.9872, -0.1301), (0.1938, 0.9745, -0.06503), (0.1926, 0.9682, -0.1301), (0.3802, 0.918, -0.06503), (0.3778, 0.912, -0.1301), (0.552, 0.8261, -0.06503), (0.5485, 0.8208, -0.1301), (0.7026, 0.7026, -0.06503), (0.698, 0.698, -0.1301), (0.8261, 0.552, -0.06503), (0.8208, 0.5485, -0.1301), (0.918, 0.3802, -0.06503), (0.912, 0.3778, -0.1301), (0.9745, 0.1938, -0.06503), (0.9682, 0.1926, -0.1301), (0.9936, -3.838e-07, -0.06503), (0.9872, -3.887e-07, -0.1301), (0.9745, -0.1938, -0.06503), (0.9682, -0.1926, -0.1301), (0.918, -0.3802, -0.06503), (0.912, -0.3778, -0.1301), (0.8261, -0.552, -0.06503), (0.8208, -0.5485, -0.1301), (0.7026, -0.7026, -0.06503), (0.698, -0.698, -0.1301), (0.552, -0.8261, -0.06503), (0.5485, -0.8208, -0.1301), (0.3802, -0.918, -0.06503), (0.3778, -0.912, -0.1301), (0.1938, -0.9745, -0.06503), (0.1926, -0.9682, -0.1301), (-9.538e-08, -0.9936, -0.06503), (-9.041e-08, -0.9872, -0.1301), (-0.1938, -0.9745, -0.06503), (-0.1926, -0.9682, -0.1301), (-0.3802, -0.918, -0.06503), (-0.3778, -0.912, -0.1301), (-0.552, -0.8261, -0.06503), (-0.5485, -0.8208, -0.1301), (-0.7026, -0.7026, -0.06503), (-0.698, -0.698, -0.1301), (-0.8261, -0.552, -0.06503), (-0.8208, -0.5485, -0.1301), (-0.918, -0.3802, -0.06503), (-0.912, -0.3778, -0.1301), (-0.9745, -0.1938, -0.06503), (-0.9682, -0.1926, -0.1301), (-0.9936, -1.255e-07, -0.06503), (-0.9872, -1.106e-07, -0.1301), (-0.9745, 0.1938, -0.06503), (-0.9682, 0.1926, -0.1301), (-0.918, 0.3802, -0.06503), (-0.912, 0.3778, -0.1301), (-0.8261, 0.552, -0.06503), (-0.8208, 0.5485, -0.1301), (-0.7026, 0.7026, -0.06503), (-0.698, 0.698, -0.1301), (-0.552, 0.8261, -0.06503), (-0.5485, 0.8208, -0.1301), (-0.3802, 0.918, -0.06503), (-0.3778, 0.912, -0.1301), (-0.1938, 0.9745, -0.06503), (-0.1926, 0.9682, -0.1301), (0.0, 0.9872, 0.1301), (0.0, 0.9936, 0.06503), (0.1926, 0.9682, 0.1301), (0.1938, 0.9745, 0.06503), (0.3778, 0.912, 0.1301), (0.3802, 0.918, 0.06503), (0.5485, 0.8208, 0.1301), (0.552, 0.8261, 0.06503), (0.698, 0.698, 0.1301), (0.7026, 0.7026, 0.06503), (0.8208, 0.5485, 0.1301), (0.8261, 0.552, 0.06503), (0.912, 0.3778, 0.1301), (0.918, 0.3802, 0.06503), (0.9682, 0.1926, 0.1301), (0.9745, 0.1938, 0.06503), (0.9872, -3.887e-07, 0.1301), (0.9936, -3.838e-07, 0.06503), (0.9682, -0.1926, 0.1301), (0.9745, -0.1938, 0.06503), (0.912, -0.3778, 0.1301), (0.918, -0.3802, 0.06503), (0.8208, -0.5485, 0.1301), (0.8261, -0.552, 0.06503), (0.698, -0.698, 0.1301), (0.7026, -0.7026, 0.06503), (0.5485, -0.8208, 0.1301), (0.552, -0.8261, 0.06503), (0.3778, -0.912, 0.1301), (0.3802, -0.918, 0.06503), (0.1926, -0.9682, 0.1301), (0.1938, -0.9745, 0.06503), (-9.041e-08, -0.9872, 0.1301), (-9.538e-08, -0.9936, 0.06503), (-0.1926, -0.9682, 0.1301), (-0.1938, -0.9745, 0.06503), (-0.3778, -0.912, 0.1301), (-0.3802, -0.918, 0.06503), (-0.5485, -0.8208, 0.1301), (-0.552, -0.8261, 0.06503), (-0.698, -0.698, 0.1301), (-0.7026, -0.7026, 0.06503), (-0.8208, -0.5485, 0.1301), (-0.8261, -0.552, 0.06503), (-0.912, -0.3778, 0.1301), (-0.918, -0.3802, 0.06503), (-0.9682, -0.1926, 0.1301), (-0.9745, -0.1938, 0.06503), (-0.9872, -1.106e-07, 0.1301), (-0.9936, -1.255e-07, 0.06503), (-0.9682, 0.1926, 0.1301), (-0.9745, 0.1938, 0.06503), (-0.912, 0.3778, 0.1301), (-0.918, 0.3802, 0.06503), (-0.8208, 0.5485, 0.1301), (-0.8261, 0.552, 0.06503), (-0.698, 0.698, 0.1301), (-0.7026, 0.7026, 0.06503), (-0.5485, 0.8208, 0.1301), (-0.552, 0.8261, 0.06503), (-0.3778, 0.912, 0.1301), (-0.3802, 0.918, 0.06503), (-0.1926, 0.9682, 0.1301), (-0.1938, 0.9745, 0.06503), (0.0, 0.9428, 0.3202), (0.0, 0.9618, 0.2576), (0.1839, 0.9247, 0.3202), (0.1876, 0.9433, 0.2576), (0.3608, 0.8711, 0.3202), (0.3681, 0.8886, 0.2576), (0.5238, 0.7839, 0.3202), (0.5344, 0.7997, 0.2576), (0.6667, 0.6667, 0.3202), (0.6801, 0.6801, 0.2576), (0.7839, 0.5238, 0.3202), (0.7997, 0.5344, 0.2576), (0.8711, 0.3608, 0.3202), (0.8886, 0.3681, 0.2576), (0.9247, 0.1839, 0.3202), (0.9433, 0.1876, 0.2576), (0.9428, -3.142e-07, 0.3202), (0.9618, -3.54e-07, 0.2576), (0.9247, -0.1839, 0.3202), (0.9433, -0.1876, 0.2576), (0.8711, -0.3608, 0.3202), (0.8886, -0.3681, 0.2576), (0.7839, -0.5238, 0.3202), (0.7997, -0.5344, 0.2576), (0.6667, -0.6667, 0.3202), (0.6801, -0.6801, 0.2576), (0.5238, -0.7839, 0.3202), (0.5344, -0.7997, 0.2576), (0.3608, -0.8711, 0.3202), (0.3681, -0.8886, 0.2576), (0.1839, -0.9247, 0.3202), (0.1876, -0.9433, 0.2576), (1.39e-08, -0.9428, 0.3202), (-3.577e-08, -0.9618, 0.2576), (-0.1839, -0.9247, 0.3202), (-0.1876, -0.9433, 0.2576), (-0.3608, -0.8711, 0.3202), (-0.3681, -0.8886, 0.2576), (-0.5238, -0.7839, 0.3202), (-0.5344, -0.7997, 0.2576), (-0.6667, -0.6667, 0.3202), (-0.6801, -0.6801, 0.2576), (-0.7839, -0.5238, 0.3202), (-0.7997, -0.5344, 0.2576), (-0.8711, -0.3608, 0.3202), (-0.8886, -0.3681, 0.2576), (-0.9247, -0.1839, 0.3202), (-0.9433, -0.1876, 0.2576), (-0.9428, -2.447e-07, 0.3202), (-0.9618, -1.702e-07, 0.2576), (-0.9247, 0.1839, 0.3202), (-0.9433, 0.1876, 0.2576), (-0.8711, 0.3608, 0.3202), (-0.8886, 0.3681, 0.2576), (-0.7839, 0.5238, 0.3202), (-0.7997, 0.5344, 0.2576), (-0.6667, 0.6667, 0.3202), (-0.6801, 0.6801, 0.2576), (-0.5238, 0.7839, 0.3202), (-0.5344, 0.7997, 0.2576), (-0.3608, 0.8711, 0.3202), (-0.3681, 0.8886, 0.2576), (-0.1839, 0.9247, 0.3202), (-0.1876, 0.9433, 0.2576), (0.0, 0.8636, 0.4955), (0.0, 0.8944, 0.4379), (0.1685, 0.847, 0.4955), (0.1745, 0.8772, 0.4379), (0.3305, 0.7978, 0.4955), (0.3423, 0.8263, 0.4379), (0.4798, 0.718, 0.4955), (0.4969, 0.7436, 0.4379), (0.6106, 0.6106, 0.4955), (0.6324, 0.6324, 0.4379), (0.718, 0.4798, 0.4955), (0.7436, 0.4969, 0.4379), (0.7978, 0.3305, 0.4955), (0.8263, 0.3423, 0.4379), (0.847, 0.1685, 0.4955), (0.8772, 0.1745, 0.4379), (0.8636, -3.134e-07, 0.4955), (0.8944, -2.935e-07, 0.4379), (0.847, -0.1685, 0.4955), (0.8772, -0.1745, 0.4379), (0.7978, -0.3305, 0.4955), (0.8263, -0.3423, 0.4379), (0.718, -0.4798, 0.4955), (0.7436, -0.4969, 0.4379), (0.6106, -0.6106, 0.4955), (0.6324, -0.6324, 0.4379), (0.4798, -0.718, 0.4955), (0.4969, -0.7436, 0.4379), (0.3305, -0.7978, 0.4955), (0.3423, -0.8263, 0.4379), (0.1685, -0.847, 0.4955), (0.1745, -0.8772, 0.4379), (-3.37e-08, -0.8636, 0.4955), (1.597e-08, -0.8944, 0.4379), (-0.1685, -0.847, 0.4955), (-0.1745, -0.8772, 0.4379), (-0.3305, -0.7978, 0.4955), (-0.3423, -0.8263, 0.4379), (-0.4798, -0.718, 0.4955), (-0.4969, -0.7436, 0.4379), (-0.6106, -0.6106, 0.4955), (-0.6324, -0.6324, 0.4379), (-0.718, -0.4798, 0.4955), (-0.7436, -0.4969, 0.4379), (-0.7978, -0.3305, 0.4955), (-0.8263, -0.3423, 0.4379), (-0.847, -0.1685, 0.4955), (-0.8772, -0.1745, 0.4379), (-0.8636, -2.025e-07, 0.4955), (-0.8944, -2.621e-07, 0.4379), (-0.847, 0.1685, 0.4955), (-0.8772, 0.1745, 0.4379), (-0.7978, 0.3305, 0.4955), (-0.8263, 0.3423, 0.4379), (-0.718, 0.4798, 0.4955), (-0.7436, 0.4969, 0.4379), (-0.6106, 0.6106, 0.4955), (-0.6324, 0.6324, 0.4379), (-0.4798, 0.718, 0.4955), (-0.4969, 0.7436, 0.4379), (-0.3305, 0.7978, 0.4955), (-0.3423, 0.8263, 0.4379), (-0.1685, 0.847, 0.4955), (-0.1745, 0.8772, 0.4379), (0.0, 0.743, 0.6634), (0.0, 0.7845, 0.6128), (0.145, 0.7287, 0.6634), (0.153, 0.7694, 0.6128), (0.2843, 0.6865, 0.6634), (0.3002, 0.7248, 0.6128), (0.4128, 0.6178, 0.6634), (0.4358, 0.6523, 0.6128), (0.5254, 0.5254, 0.6634), (0.5547, 0.5547, 0.6128), (0.6178, 0.4128, 0.6634), (0.6523, 0.4358, 0.6128), (0.6865, 0.2843, 0.6634), (0.7248, 0.3002, 0.6128), (0.7287, 0.145, 0.6634), (0.7694, 0.153, 0.6128), (0.743, -3.235e-07, 0.6634), (0.7845, -3.285e-07, 0.6128), (0.7287, -0.145, 0.6634), (0.7694, -0.153, 0.6128), (0.6865, -0.2843, 0.6634), (0.7248, -0.3002, 0.6128), (0.6178, -0.4128, 0.6634), (0.6523, -0.4358, 0.6128), (0.5254, -0.5254, 0.6634), (0.5547, -0.5547, 0.6128), (0.4128, -0.6178, 0.6634), (0.4358, -0.6523, 0.6128), (0.2843, -0.6865, 0.6634), (0.3002, -0.7248, 0.6128), (0.145, -0.7287, 0.6634), (0.153, -0.7694, 0.6128), (-4.305e-08, -0.743, 0.6634), (-6.292e-08, -0.7845, 0.6128), (-0.145, -0.7287, 0.6634), (-0.153, -0.7694, 0.6128), (-0.2843, -0.6865, 0.6634), (-0.3002, -0.7248, 0.6128), (-0.4128, -0.6178, 0.6634), (-0.4358, -0.6523, 0.6128), (-0.5254, -0.5254, 0.6634), (-0.5547, -0.5547, 0.6128), (-0.6178, -0.4128, 0.6634), (-0.6523, -0.4358, 0.6128), (-0.6865, -0.2843, 0.6634), (-0.7248, -0.3002, 0.6128), (-0.7287, -0.145, 0.6634), (-0.7694, -0.153, 0.6128), (-0.743, -1.722e-07, 0.6634), (-0.7845, -1.573e-07, 0.6128), (-0.7287, 0.145, 0.6634), (-0.7694, 0.153, 0.6128), (-0.6865, 0.2843, 0.6634), (-0.7248, 0.3002, 0.6128), (-0.6178, 0.4128, 0.6634), (-0.6523, 0.4358, 0.6128), (-0.5254, 0.5254, 0.6634), (-0.5547, 0.5547, 0.6128), (-0.4128, 0.6178, 0.6634), (-0.4358, 0.6523, 0.6128), (-0.2843, 0.6865, 0.6634), (-0.3002, 0.7248, 0.6128), (-0.145, 0.7287, 0.6634), (-0.153, 0.7694, 0.6128), (0.0, 0.6061, 0.79), (0.0, 0.6566, 0.7486), (0.1182, 0.5944, 0.79), (0.1281, 0.644, 0.7486), (0.2319, 0.5599, 0.79), (0.2513, 0.6066, 0.7486), (0.3367, 0.5039, 0.79), (0.3648, 0.5459, 0.7486), (0.4286, 0.4286, 0.79), (0.4643, 0.4643, 0.7486), (0.5039, 0.3367, 0.79), (0.5459, 0.3648, 0.7486), (0.5599, 0.2319, 0.79), (0.6066, 0.2513, 0.7486), (0.5944, 0.1182, 0.79), (0.644, 0.1281, 0.7486), (0.6061, -3.142e-07, 0.79), (0.6566, -3.167e-07, 0.7486), (0.5944, -0.1182, 0.79), (0.644, -0.1281, 0.7486), (0.5599, -0.2319, 0.79), (0.6066, -0.2513, 0.7486), (0.5039, -0.3367, 0.79), (0.5459, -0.3648, 0.7486), (0.4286, -0.4286, 0.79), (0.4643, -0.4643, 0.7486), (0.3367, -0.5039, 0.79), (0.3648, -0.5459, 0.7486), (0.2319, -0.5599, 0.79), (0.2513, -0.6066, 0.7486), (0.1182, -0.5944, 0.79), (0.1281, -0.644, 0.7486), (8.931e-09, -0.6061, 0.79), (-8.454e-09, -0.6566, 0.7486), (-0.1182, -0.5944, 0.79), (-0.1281, -0.644, 0.7486), (-0.2319, -0.5599, 0.79), (-0.2513, -0.6066, 0.7486), (-0.3367, -0.5039, 0.79), (-0.3648, -0.5459, 0.7486), (-0.4286, -0.4286, 0.79), (-0.4643, -0.4643, 0.7486), (-0.5039, -0.3367, 0.79), (-0.5459, -0.3648, 0.7486), (-0.5599, -0.2319, 0.79), (-0.6066, -0.2513, 0.7486), (-0.5944, -0.1182, 0.79), (-0.644, -0.1281, 0.7486), (-0.6061, -2.496e-07, 0.79), (-0.6566, -2.174e-07, 0.7486), (-0.5944, 0.1182, 0.79), (-0.644, 0.1281, 0.7486), (-0.5599, 0.2319, 0.79), (-0.6066, 0.2513, 0.7486), (-0.5039, 0.3367, 0.79), (-0.5459, 0.3648, 0.7486), (-0.4286, 0.4286, 0.79), (-0.4643, 0.4643, 0.7486), (-0.3367, 0.5039, 0.79), (-0.3648, 0.5459, 0.7486), (-0.2319, 0.5599, 0.79), (-0.2513, 0.6066, 0.7486), (-0.1182, 0.5944, 0.79), (-0.1281, 0.644, 0.7486), (0.0, 0.4403, 0.8931), (0.0, 0.4979, 0.8623), (0.0859, 0.4319, 0.8931), (0.09714, 0.4884, 0.8623), (0.1685, 0.4068, 0.8931), (0.1906, 0.46, 0.8623), (0.2446, 0.3661, 0.8931), (0.2766, 0.414, 0.8623), (0.3113, 0.3113, 0.8931), (0.3521, 0.3521, 0.8623), (0.3661, 0.2446, 0.8931), (0.414, 0.2766, 0.8623), (0.4068, 0.1685, 0.8931), (0.46, 0.1906, 0.8623), (0.4319, 0.0859, 0.8931), (0.4884, 0.09714, 0.8623), (0.4403, -3.167e-07, 0.8931), (0.4979, -3.142e-07, 0.8623), (0.4319, -0.0859, 0.8931), (0.4884, -0.09714, 0.8623), (0.4068, -0.1685, 0.8931), (0.46, -0.1906, 0.8623), (0.3661, -0.2446, 0.8931), (0.414, -0.2766, 0.8623), (0.3113, -0.3113, 0.8931), (0.3521, -0.3521, 0.8623), (0.2446, -0.3661, 0.8931), (0.2766, -0.414, 0.8623), (0.1685, -0.4068, 0.8931), (0.1906, -0.46, 0.8623), (0.0859, -0.4319, 0.8931), (0.09714, -0.4884, 0.8623), (3.625e-08, -0.4403, 0.8931), (3.128e-08, -0.4979, 0.8623), (-0.0859, -0.4319, 0.8931), (-0.09714, -0.4884, 0.8623), (-0.1685, -0.4068, 0.8931), (-0.1906, -0.46, 0.8623), (-0.2446, -0.3661, 0.8931), (-0.2766, -0.414, 0.8623), (-0.3113, -0.3113, 0.8931), (-0.3521, -0.3521, 0.8623), (-0.3661, -0.2446, 0.8931), (-0.414, -0.2766, 0.8623), (-0.4068, -0.1685, 0.8931), (-0.46, -0.1906, 0.8623), (-0.4319, -0.0859, 0.8931), (-0.4884, -0.09714, 0.8623), (-0.4403, -2.819e-07, 0.8931), (-0.4979, -2.819e-07, 0.8623), (-0.4319, 0.0859, 0.8931), (-0.4884, 0.09714, 0.8623), (-0.4068, 0.1685, 0.8931), (-0.46, 0.1906, 0.8623), (-0.3661, 0.2446, 0.8931), (-0.414, 0.2766, 0.8623), (-0.3113, 0.3113, 0.8931), (-0.3521, 0.3521, 0.8623), (-0.2446, 0.3661, 0.8931), (-0.2766, 0.414, 0.8623), (-0.1685, 0.4068, 0.8931), (-0.1906, 0.46, 0.8623), (-0.0859, 0.4319, 0.8931), (-0.09714, 0.4884, 0.8623), (0.1876, 0.9433, -0.2576), (0.1839, 0.9247, -0.3202), (0.3681, 0.8886, -0.2576), (0.3608, 0.8711, -0.3202), (0.5344, 0.7997, -0.2576), (0.5238, 0.7839, -0.3202), (0.6801, 0.6801, -0.2576), (0.6667, 0.6667, -0.3202), (0.7997, 0.5344, -0.2576), (0.7839, 0.5238, -0.3202), (0.8886, 0.3681, -0.2576), (0.8711, 0.3608, -0.3202), (0.9433, 0.1876, -0.2576), (0.9247, 0.1839, -0.3202), (0.9618, -3.391e-07, -0.2576), (0.9428, -2.844e-07, -0.3202), (0.9433, -0.1876, -0.2576), (0.9247, -0.1839, -0.3202), (0.8886, -0.3681, -0.2576), (0.8711, -0.3608, -0.3202), (0.7997, -0.5344, -0.2576), (0.7839, -0.5238, -0.3202), (0.6801, -0.6801, -0.2576), (0.6667, -0.6667, -0.3202), (0.5344, -0.7997, -0.2576), (0.5238, -0.7839, -0.3202), (0.3681, -0.8886, -0.2576), (0.3608, -0.8711, -0.3202), (0.1876, -0.9433, -0.2576), (0.1839, -0.9247, -0.3202), (-3.577e-08, -0.9618, -0.2576), (1.39e-08, -0.9428, -0.3202), (-0.1876, -0.9433, -0.2576), (-0.1839, -0.9247, -0.3202), (-0.3681, -0.8886, -0.2576), (-0.3608, -0.8711, -0.3202), (-0.5344, -0.7997, -0.2576), (-0.5238, -0.7839, -0.3202), (-0.6801, -0.6801, -0.2576), (-0.6667, -0.6667, -0.3202), (-0.7997, -0.5344, -0.2576), (-0.7839, -0.5238, -0.3202), (-0.8886, -0.3681, -0.2576), (-0.8711, -0.3608, -0.3202), (-0.9433, -0.1876, -0.2576), (-0.9247, -0.1839, -0.3202), (-0.9618, -1.702e-07, -0.2576), (-0.9428, -2.447e-07, -0.3202), (-0.9433, 0.1876, -0.2576), (-0.9247, 0.1839, -0.3202), (-0.8886, 0.3681, -0.2576), (-0.8711, 0.3608, -0.3202), (-0.7997, 0.5344, -0.2576), (-0.7839, 0.5238, -0.3202), (-0.6801, 0.6801, -0.2576), (-0.6667, 0.6667, -0.3202), (-0.5344, 0.7997, -0.2576), (-0.5238, 0.7839, -0.3202), (-0.3681, 0.8886, -0.2576), (-0.3608, 0.8711, -0.3202), (-0.1876, 0.9433, -0.2576), (-0.1839, 0.9247, -0.3202), (2.119e-08, 0.9618, -0.2576), (4.238e-08, 0.9428, -0.3202), (0.1742, 0.8759, -0.4403), (0.1682, 0.8457, -0.4979), (0.3418, 0.8251, -0.4403), (0.33, 0.7966, -0.4979), (0.4962, 0.7426, -0.4403), (0.4791, 0.717, -0.4979), (0.6315, 0.6315, -0.4403), (0.6097, 0.6097, -0.4979), (0.7426, 0.4962, -0.4403), (0.717, 0.4791, -0.4979), (0.8251, 0.3418, -0.4403), (0.7966, 0.33, -0.4979), (0.8759, 0.1742, -0.4403), (0.8457, 0.1682, -0.4979), (0.8931, -2.645e-07, -0.4403), (0.8623, -2.993e-07, -0.4979), (0.8759, -0.1742, -0.4403), (0.8457, -0.1682, -0.4979), (0.8251, -0.3418, -0.4403), (0.7966, -0.33, -0.4979), (0.7426, -0.4962, -0.4403), (0.717, -0.4791, -0.4979), (0.6315, -0.6315, -0.4403), (0.6097, -0.6097, -0.4979), (0.4962, -0.7426, -0.4403), (0.4791, -0.717, -0.4979), (0.3418, -0.8251, -0.4403), (0.33, -0.7966, -0.4979), (0.1742, -0.8759, -0.4403), (0.1682, -0.8457, -0.4979), (1.39e-08, -0.8931, -0.4403), (-3.577e-08, -0.8623, -0.4979), (-0.1742, -0.8759, -0.4403), (-0.1682, -0.8457, -0.4979), (-0.3418, -0.8251, -0.4403), (-0.33, -0.7966, -0.4979), (-0.4962, -0.7426, -0.4403), (-0.4791, -0.717, -0.4979), (-0.6315, -0.6315, -0.4403), (-0.6097, -0.6097, -0.4979), (-0.7426, -0.4962, -0.4403), (-0.717, -0.4791, -0.4979), (-0.8251, -0.3418, -0.4403), (-0.7966, -0.33, -0.4979), (-0.8759, -0.1742, -0.4403), (-0.8457, -0.1682, -0.4979), (-0.8931, -2.596e-07, -0.4403), (-0.8623, -2e-07, -0.4979), (-0.8759, 0.1742, -0.4403), (-0.8457, 0.1682, -0.4979), (-0.8251, 0.3418, -0.4403), (-0.7966, 0.33, -0.4979), (-0.7426, 0.4962, -0.4403), (-0.717, 0.4791, -0.4979), (-0.6315, 0.6315, -0.4403), (-0.6097, 0.6097, -0.4979), (-0.4962, 0.7426, -0.4403), (-0.4791, 0.717, -0.4979), (-0.3418, 0.8251, -0.4403), (-0.33, 0.7966, -0.4979), (-0.1742, 0.8759, -0.4403), (-0.1682, 0.8457, -0.4979), (1.331e-07, 0.8931, -0.4403), (2.026e-07, 0.8623, -0.4979), (0.1541, 0.7748, -0.6061), (0.146, 0.7342, -0.6566), (0.3023, 0.7299, -0.6061), (0.2865, 0.6916, -0.6566), (0.4389, 0.6569, -0.6061), (0.4159, 0.6224, -0.6566), (0.5586, 0.5586, -0.6061), (0.5293, 0.5293, -0.6566), (0.6569, 0.4389, -0.6061), (0.6224, 0.4159, -0.6566), (0.7299, 0.3023, -0.6061), (0.6916, 0.2865, -0.6566), (0.7748, 0.1541, -0.6061), (0.7342, 0.146, -0.6566), (0.79, -3.291e-07, -0.6061), (0.7486, -3.242e-07, -0.6566), (0.7748, -0.1541, -0.6061), (0.7342, -0.146, -0.6566), (0.7299, -0.3023, -0.6061), (0.6916, -0.2865, -0.6566), (0.6569, -0.4389, -0.6061), (0.6224, -0.4159, -0.6566), (0.5586, -0.5586, -0.6061), (0.5293, -0.5293, -0.6566), (0.4389, -0.6569, -0.6061), (0.4159, -0.6224, -0.6566), (0.3023, -0.7299, -0.6061), (0.2865, -0.6916, -0.6566), (0.1541, -0.7748, -0.6061), (0.146, -0.7342, -0.6566), (-6.557e-08, -0.79, -0.6061), (-4.571e-08, -0.7486, -0.6566), (-0.1541, -0.7748, -0.6061), (-0.146, -0.7342, -0.6566), (-0.3023, -0.7299, -0.6061), (-0.2865, -0.6916, -0.6566), (-0.4389, -0.6569, -0.6061), (-0.4159, -0.6224, -0.6566), (-0.5586, -0.5586, -0.6061), (-0.5293, -0.5293, -0.6566), (-0.6569, -0.4389, -0.6061), (-0.6224, -0.4159, -0.6566), (-0.7299, -0.3023, -0.6061), (-0.6916, -0.2865, -0.6566), (-0.7748, -0.1541, -0.6061), (-0.7342, -0.146, -0.6566), (-0.79, -1.553e-07, -0.6061), (-0.7486, -1.702e-07, -0.6566), (-0.7748, 0.1541, -0.6061), (-0.7342, 0.146, -0.6566), (-0.7299, 0.3023, -0.6061), (-0.6916, 0.2865, -0.6566), (-0.6569, 0.4389, -0.6061), (-0.6224, 0.4159, -0.6566), (-0.5586, 0.5586, -0.6061), (-0.5293, 0.5293, -0.6566), (-0.4389, 0.6569, -0.6061), (-0.4159, 0.6224, -0.6566), (-0.3023, 0.7299, -0.6061), (-0.2865, 0.6916, -0.6566), (-0.1541, 0.7748, -0.6061), (-0.146, 0.7342, -0.6566), (2.324e-07, 0.79, -0.6061), (1.927e-07, 0.7486, -0.6566), (0.1281, 0.644, -0.7486), (0.1182, 0.5944, -0.79), (0.2513, 0.6066, -0.7486), (0.2319, 0.5599, -0.79), (0.3648, 0.5459, -0.7486), (0.3367, 0.5039, -0.79), (0.4643, 0.4643, -0.7486), (0.4286, 0.4286, -0.79), (0.5459, 0.3648, -0.7486), (0.5039, 0.3367, -0.79), (0.6066, 0.2513, -0.7486), (0.5599, 0.2319, -0.79), (0.644, 0.1281, -0.7486), (0.5944, 0.1182, -0.79), (0.6566, -3.266e-07, -0.7486), (0.6061, -3.341e-07, -0.79), (0.644, -0.1281, -0.7486), (0.5944, -0.1182, -0.79), (0.6066, -0.2513, -0.7486), (0.5599, -0.2319, -0.79), (0.5459, -0.3648, -0.7486), (0.5039, -0.3367, -0.79), (0.4643, -0.4643, -0.7486), (0.4286, -0.4286, -0.79), (0.3648, -0.5459, -0.7486), (0.3367, -0.5039, -0.79), (0.2513, -0.6066, -0.7486), (0.2319, -0.5599, -0.79), (0.1281, -0.644, -0.7486), (0.1182, -0.5944, -0.79), (-2.087e-08, -0.6566, -0.7486), (-1.59e-08, -0.6061, -0.79), (-0.1281, -0.644, -0.7486), (-0.1182, -0.5944, -0.79), (-0.2513, -0.6066, -0.7486), (-0.2319, -0.5599, -0.79), (-0.3648, -0.5459, -0.7486), (-0.3367, -0.5039, -0.79), (-0.4643, -0.4643, -0.7486), (-0.4286, -0.4286, -0.79), (-0.5459, -0.3648, -0.7486), (-0.5039, -0.3367, -0.79), (-0.6066, -0.2513, -0.7486), (-0.5599, -0.2319, -0.79), (-0.644, -0.1281, -0.7486), (-0.5944, -0.1182, -0.79), (-0.6566, -2.099e-07, -0.7486), (-0.6061, -2.347e-07, -0.79), (-0.644, 0.1281, -0.7486), (-0.5944, 0.1182, -0.79), (-0.6066, 0.2513, -0.7486), (-0.5599, 0.2319, -0.79), (-0.5459, 0.3648, -0.7486), (-0.5039, 0.3367, -0.79), (-0.4643, 0.4643, -0.7486), (-0.4286, 0.4286, -0.79), (-0.3648, 0.5459, -0.7486), (-0.3367, 0.5039, -0.79), (-0.2513, 0.6066, -0.7486), (-0.2319, 0.5599, -0.79), (-0.1281, 0.644, -0.7486), (-0.1182, 0.5944, -0.79), (1.02e-07, 0.6566, -0.7486), (5.099e-08, 0.6061, -0.79), (0.09714, 0.4884, -0.8623), (0.0859, 0.4319, -0.8931), (0.1906, 0.46, -0.8623), (0.1685, 0.4068, -0.8931), (0.2766, 0.414, -0.8623), (0.2446, 0.3661, -0.8931), (0.3521, 0.3521, -0.8623), (0.3113, 0.3113, -0.8931), (0.414, 0.2766, -0.8623), (0.3661, 0.2446, -0.8931), (0.46, 0.1906, -0.8623), (0.4068, 0.1685, -0.8931), (0.4884, 0.09714, -0.8623), (0.4319, 0.0859, -0.8931), (0.4979, -3.291e-07, -0.8623), (0.4403, -3.167e-07, -0.8931), (0.4884, -0.09714, -0.8623), (0.4319, -0.0859, -0.8931), (0.46, -0.1906, -0.8623), (0.4068, -0.1685, -0.8931), (0.414, -0.2766, -0.8623), (0.3661, -0.2446, -0.8931), (0.3521, -0.3521, -0.8623), (0.3113, -0.3113, -0.8931), (0.2766, -0.414, -0.8623), (0.2446, -0.3661, -0.8931), (0.1906, -0.46, -0.8623), (0.1685, -0.4068, -0.8931), (0.09714, -0.4884, -0.8623), (0.0859, -0.4319, -0.8931), (-5.97e-09, -0.4979, -0.8623), (-1.003e-09, -0.4403, -0.8931), (-0.09714, -0.4884, -0.8623), (-0.0859, -0.4319, -0.8931), (-0.1906, -0.46, -0.8623), (-0.1685, -0.4068, -0.8931), (-0.2766, -0.414, -0.8623), (-0.2446, -0.3661, -0.8931), (-0.3521, -0.3521, -0.8623), (-0.3113, -0.3113, -0.8931), (-0.414, -0.2766, -0.8623), (-0.3661, -0.2446, -0.8931), (-0.46, -0.1906, -0.8623), (-0.4068, -0.1685, -0.8931), (-0.4884, -0.09714, -0.8623), (-0.4319, -0.0859, -0.8931), (-0.4979, -2.571e-07, -0.8623), (-0.4403, -2.546e-07, -0.8931), (-0.4884, 0.09714, -0.8623), (-0.4319, 0.0859, -0.8931), (-0.46, 0.1906, -0.8623), (-0.4068, 0.1685, -0.8931), (-0.414, 0.2766, -0.8623), (-0.3661, 0.2446, -0.8931), (-0.3521, 0.3521, -0.8623), (-0.3113, 0.3113, -0.8931), (-0.2766, 0.414, -0.8623), (-0.2446, 0.3661, -0.8931), (-0.1906, 0.46, -0.8623), (-0.1685, 0.4068, -0.8931), (-0.09714, 0.4884, -0.8623), (-0.0859, 0.4319, -0.8931), (2.616e-08, 0.4979, -0.8623), (5.231e-08, 0.4403, -0.8931), (0.06283, 0.3159, -0.9423), (0.05063, 0.2546, -0.9612), (0.1233, 0.2976, -0.9423), (0.09932, 0.2398, -0.9612), (0.1789, 0.2678, -0.9423), (0.1442, 0.2158, -0.9612), (0.2277, 0.2277, -0.9423), (0.1835, 0.1835, -0.9612), (0.2678, 0.1789, -0.9423), (0.2158, 0.1442, -0.9612), (0.2976, 0.1233, -0.9423), (0.2398, 0.09932, -0.9612), (0.3159, 0.06283, -0.9423), (0.2546, 0.05063, -0.9612), (0.3221, -3.055e-07, -0.9423), (0.2595, -3.067e-07, -0.9612), (0.3159, -0.06283, -0.9423), (0.2546, -0.05064, -0.9612), (0.2976, -0.1233, -0.9423), (0.2398, -0.09932, -0.9612), (0.2678, -0.1789, -0.9423), (0.2158, -0.1442, -0.9612), (0.2277, -0.2277, -0.9423), (0.1835, -0.1835, -0.9612), (0.1789, -0.2678, -0.9423), (0.1442, -0.2158, -0.9612), (0.1233, -0.2976, -0.9423), (0.09932, -0.2398, -0.9612), (0.06283, -0.3159, -0.9423), (0.05063, -0.2546, -0.9612), (3.964e-09, -0.3221, -0.9423), (3.964e-09, -0.2595, -0.9612), (-0.06283, -0.3159, -0.9423), (-0.05063, -0.2546, -0.9612), (-0.1233, -0.2976, -0.9423), (-0.09932, -0.2398, -0.9612), (-0.1789, -0.2678, -0.9423), (-0.1442, -0.2158, -0.9612), (-0.2277, -0.2277, -0.9423), (-0.1835, -0.1835, -0.9612), (-0.2678, -0.1789, -0.9423), (-0.2158, -0.1442, -0.9612), (-0.2976, -0.1233, -0.9423), (-0.2398, -0.09932, -0.9612), (-0.3159, -0.06283, -0.9423), (-0.2546, -0.05064, -0.9612), (-0.3221, -2.726e-07, -0.9423), (-0.2595, -2.937e-07, -0.9612), (-0.3159, 0.06283, -0.9423), (-0.2546, 0.05063, -0.9612), (-0.2976, 0.1233, -0.9423), (-0.2398, 0.09932, -0.9612), (-0.2678, 0.1789, -0.9423), (-0.2158, 0.1442, -0.9612), (-0.2277, 0.2277, -0.9423), (-0.1835, 0.1835, -0.9612), (-0.1789, 0.2678, -0.9423), (-0.1442, 0.2158, -0.9612), (-0.1233, 0.2976, -0.9423), (-0.09932, 0.2398, -0.9612), (-0.06283, 0.3159, -0.9423), (-0.05063, 0.2546, -0.9612), (5.801e-08, 0.3221, -0.9423), (3.69e-08, 0.2595, -0.9612), (-1.102e-08, 0.2467, 1.228), (0.04813, 0.2419, 1.228), (0.0944, 0.2279, 1.228), (0.1371, 0.2051, 1.228), (0.1744, 0.1744, 1.228), (0.2051, 0.1371, 1.228), (0.2279, 0.0944, 1.228), (0.2419, 0.04813, 1.228), (0.2467, -3.296e-07, 1.228), (0.2419, -0.04813, 1.228), (0.2279, -0.0944, 1.228), (0.2051, -0.1371, 1.228), (0.1744, -0.1744, 1.228), (0.1371, -0.2051, 1.228), (0.0944, -0.2279, 1.228), (0.04813, -0.2419, 1.228), (-1.724e-08, -0.2467, 1.228), (-0.04813, -0.2419, 1.228), (-0.0944, -0.2279, 1.228), (-0.1371, -0.2051, 1.228), (-0.1744, -0.1744, 1.228), (-0.2051, -0.1371, 1.228), (-0.2279, -0.0944, 1.228), (-0.2419, -0.04813, 1.228), (-0.2467, -3.103e-07, 1.228), (-0.2419, 0.04813, 1.228), (-0.2279, 0.0944, 1.228), (-0.2051, 0.1371, 1.228), (-0.1744, 0.1744, 1.228), (-0.1371, 0.2051, 1.228), (-0.0944, 0.2279, 1.228), (-0.04813, 0.2419, 1.228), (-9.922e-10, 0.2164, 1.147), (-4.961e-10, 0.2234, 1.059), (0.04222, 0.2122, 1.147), (0.04357, 0.2191, 1.059), (0.08281, 0.1999, 1.147), (0.08547, 0.2063, 1.059), (0.1202, 0.1799, 1.147), (0.1241, 0.1857, 1.059), (0.153, 0.153, 1.147), (0.1579, 0.1579, 1.059), (0.1799, 0.1202, 1.147), (0.1857, 0.1241, 1.059), (0.1999, 0.08281, 1.147), (0.2063, 0.08547, 1.059), (0.2122, 0.04222, 1.147), (0.2191, 0.04357, 1.059), (0.2164, -3.263e-07, 1.147), (0.2234, -3.257e-07, 1.059), (0.2122, -0.04222, 1.147), (0.2191, -0.04357, 1.059), (0.1999, -0.08281, 1.147), (0.2063, -0.08547, 1.059), (0.1799, -0.1202, 1.147), (0.1857, -0.1241, 1.059), (0.153, -0.153, 1.147), (0.1579, -0.1579, 1.059), (0.1202, -0.1799, 1.147), (0.1241, -0.1857, 1.059), (0.08281, -0.1999, 1.147), (0.08547, -0.2063, 1.059), (0.04222, -0.2122, 1.147), (0.04357, -0.2191, 1.059), (-3.89e-09, -0.2164, 1.147), (-1.005e-09, -0.2234, 1.059), (-0.04222, -0.2122, 1.147), (-0.04357, -0.2191, 1.059), (-0.08281, -0.1999, 1.147), (-0.08547, -0.2063, 1.059), (-0.1202, -0.1799, 1.147), (-0.1241, -0.1857, 1.059), (-0.153, -0.153, 1.147), (-0.1579, -0.1579, 1.059), (-0.1799, -0.1202, 1.147), (-0.1857, -0.1241, 1.059), (-0.1999, -0.08281, 1.147), (-0.2063, -0.08547, 1.059), (-0.2122, -0.04222, 1.147), (-0.2191, -0.04357, 1.059), (-0.2164, -3.09e-07, 1.147), (-0.2234, -3.076e-07, 1.059), (-0.2122, 0.04222, 1.147), (-0.2191, 0.04357, 1.059), (-0.1999, 0.08281, 1.147), (-0.2063, 0.08547, 1.059), (-0.1799, 0.1202, 1.147), (-0.1857, 0.1241, 1.059), (-0.153, 0.153, 1.147), (-0.1579, 0.1579, 1.059), (-0.1202, 0.1799, 1.147), (-0.1241, 0.1857, 1.059), (-0.08281, 0.1999, 1.147), (-0.08547, 0.2063, 1.059), (-0.04222, 0.2122, 1.147), (-0.04357, 0.2191, 1.059), (-1.364e-09, 0.2112, 1.214), (-1.24e-09, 0.2129, 1.191), (-1.116e-09, 0.2147, 1.169), (0.0412, 0.2071, 1.214), (0.04154, 0.2088, 1.191), (0.04188, 0.2105, 1.169), (0.08081, 0.1951, 1.214), (0.08148, 0.1967, 1.191), (0.08215, 0.1983, 1.169), (0.1173, 0.1756, 1.214), (0.1183, 0.177, 1.191), (0.1193, 0.1785, 1.169), (0.1493, 0.1493, 1.214), (0.1506, 0.1506, 1.191), (0.1518, 0.1518, 1.169), (0.1756, 0.1173, 1.214), (0.177, 0.1183, 1.191), (0.1785, 0.1193, 1.169), (0.1951, 0.08081, 1.214), (0.1967, 0.08148, 1.191), (0.1983, 0.08215, 1.169), (0.2071, 0.0412, 1.214), (0.2088, 0.04154, 1.191), (0.2105, 0.04188, 1.169), (0.2112, -3.266e-07, 1.214), (0.2129, -3.265e-07, 1.191), (0.2147, -3.264e-07, 1.169), (0.2071, -0.0412, 1.214), (0.2088, -0.04154, 1.191), (0.2105, -0.04188, 1.169), (0.1951, -0.08081, 1.214), (0.1967, -0.08148, 1.191), (0.1983, -0.08215, 1.169), (0.1756, -0.1173, 1.214), (0.177, -0.1183, 1.191), (0.1785, -0.1193, 1.169), (0.1493, -0.1493, 1.214), (0.1506, -0.1506, 1.191), (0.1518, -0.1518, 1.169), (0.1173, -0.1756, 1.214), (0.1183, -0.177, 1.191), (0.1193, -0.1785, 1.169), (0.08081, -0.1951, 1.214), (0.08148, -0.1967, 1.191), (0.08215, -0.1983, 1.169), (0.0412, -0.2071, 1.214), (0.04154, -0.2088, 1.191), (0.04188, -0.2105, 1.169), (-6.053e-09, -0.2112, 1.214), (-5.332e-09, -0.2129, 1.191), (-4.611e-09, -0.2147, 1.169), (-0.0412, -0.2071, 1.214), (-0.04154, -0.2088, 1.191), (-0.04188, -0.2105, 1.169), (-0.08081, -0.1951, 1.214), (-0.08148, -0.1967, 1.191), (-0.08215, -0.1983, 1.169), (-0.1173, -0.1756, 1.214), (-0.1183, -0.177, 1.191), (-0.1193, -0.1785, 1.169), (-0.1493, -0.1493, 1.214), (-0.1506, -0.1506, 1.191), (-0.1518, -0.1518, 1.169), (-0.1756, -0.1173, 1.214), (-0.177, -0.1183, 1.191), (-0.1785, -0.1193, 1.169), (-0.1951, -0.08081, 1.214), (-0.1967, -0.08148, 1.191), (-0.1983, -0.08215, 1.169), (-0.2071, -0.0412, 1.214), (-0.2088, -0.04154, 1.191), (-0.2105, -0.04188, 1.169), (-0.2112, -3.1e-07, 1.214), (-0.2129, -3.097e-07, 1.191), (-0.2147, -3.093e-07, 1.169), (-0.2071, 0.0412, 1.214), (-0.2088, 0.04154, 1.191), (-0.2105, 0.04188, 1.169), (-0.1951, 0.08081, 1.214), (-0.1967, 0.08148, 1.191), (-0.1983, 0.08214, 1.169), (-0.1756, 0.1173, 1.214), (-0.177, 0.1183, 1.191), (-0.1785, 0.1193, 1.169), (-0.1493, 0.1493, 1.214), (-0.1506, 0.1506, 1.191), (-0.1518, 0.1518, 1.169), (-0.1173, 0.1756, 1.214), (-0.1183, 0.177, 1.191), (-0.1193, 0.1785, 1.169), (-0.08081, 0.1951, 1.214), (-0.08148, 0.1967, 1.191), (-0.08215, 0.1983, 1.169), (-0.0412, 0.2071, 1.214), (-0.04154, 0.2088, 1.191), (-0.04188, 0.2105, 1.169)], [], [(1441, 0, 10, 1442), (673, 6, 16, 675), (737, 5, 15, 739), (1311, 478, 21, 1249), (801, 4, 14, 803), (1247, 477, 20, 1185), (1183, 476, 19, 1121), (865, 3, 13, 867), (1119, 8, 18, 1057), (205, 480, 24), (1439, 479, 23, 1377), (929, 2, 12, 931), (993, 1, 11, 995), (609, 7, 17, 611), (1375, 9, 22, 1313), (611, 17, 32, 613), (1313, 22, 37, 1315), (1442, 10, 25, 1443), (675, 16, 31, 677), (739, 15, 30, 741), (1249, 21, 36, 1251), (803, 14, 29, 805), (1185, 20, 35, 1187), (1121, 19, 34, 1123), (867, 13, 28, 869), (1057, 18, 33, 1059), (205, 24, 39), (1377, 23, 38, 1379), (931, 12, 27, 933), (995, 11, 26, 997), (933, 27, 42, 935), (613, 32, 47, 615), (1379, 38, 53, 1381), (1315, 37, 52, 1317), (997, 26, 41, 999), (1443, 25, 40, 1444), (677, 31, 46, 679), (1251, 36, 51, 1253), (741, 30, 45, 743), (805, 29, 44, 807), (1187, 35, 50, 1189), (869, 28, 43, 871), (1123, 34, 49, 1125), (1059, 33, 48, 1061), (205, 39, 54), (871, 43, 58, 873), (1125, 49, 64, 1127), (205, 54, 69), (935, 42, 57, 937), (1061, 48, 63, 1063), (615, 47, 62, 617), (1381, 53, 68, 1383), (999, 41, 56, 1001), (679, 46, 61, 681), (1317, 52, 67, 1319), (1253, 51, 66, 1255), (1444, 40, 55, 1445), (743, 45, 60, 745), (1189, 50, 65, 1191), (807, 44, 59, 809), (1191, 65, 80, 1193), (809, 59, 74, 811), (1127, 64, 79, 1129), (205, 69, 84), (873, 58, 73, 875), (937, 57, 72, 939), (1063, 63, 78, 1065), (1383, 68, 83, 1385), (1001, 56, 71, 1003), (617, 62, 77, 619), (681, 61, 76, 683), (1319, 67, 82, 1321), (1445, 55, 70, 1446), (745, 60, 75, 747), (1255, 66, 81, 1257), (1446, 70, 85, 1447), (683, 76, 91, 685), (747, 75, 90, 749), (1257, 81, 96, 1259), (811, 74, 89, 813), (1193, 80, 95, 1195), (1129, 79, 94, 1131), (875, 73, 88, 877), (1065, 78, 93, 1067), (205, 84, 99), (1385, 83, 98, 1387), (939, 72, 87, 941), (1003, 71, 86, 1005), (619, 77, 92, 621), (1321, 82, 97, 1323), (1387, 98, 113, 1389), (1323, 97, 112, 1325), (1005, 86, 101, 1007), (1447, 85, 100, 1448), (685, 91, 106, 687), (1259, 96, 111, 1261), (749, 90, 105, 751), (813, 89, 104, 815), (1195, 95, 110, 1197), (877, 88, 103, 879), (1131, 94, 109, 1133), (1067, 93, 108, 1069), (205, 99, 114), (941, 87, 102, 943), (621, 92, 107, 623), (943, 102, 117, 945), (1069, 108, 123, 1071), (623, 107, 122, 625), (1389, 113, 128, 1391), (1007, 101, 116, 1009), (687, 106, 121, 689), (1325, 112, 127, 1327), (1261, 111, 126, 1263), (1448, 100, 115, 1449), (751, 105, 120, 753), (1197, 110, 125, 1199), (815, 104, 119, 817), (879, 103, 118, 881), (1133, 109, 124, 1135), (205, 114, 129), (1135, 124, 139, 1137), (205, 129, 144), (881, 118, 133, 883), (945, 117, 132, 947), (1071, 123, 138, 1073), (1391, 128, 143, 1393), (1009, 116, 131, 1011), (625, 122, 137, 627), (689, 121, 136, 691), (1327, 127, 142, 1329), (1449, 115, 130, 1450), (753, 120, 135, 755), (1263, 126, 141, 1265), (1199, 125, 140, 1201), (817, 119, 134, 819), (819, 134, 149, 821), (1201, 140, 155, 1203), (1137, 139, 154, 1139), (883, 133, 148, 885), (1073, 138, 153, 1075), (205, 144, 159), (1393, 143, 158, 1395), (947, 132, 147, 949), (1011, 131, 146, 1013), (627, 137, 152, 629), (1329, 142, 157, 1331), (1450, 130, 145, 1451), (691, 136, 151, 693), (755, 135, 150, 757), (1265, 141, 156, 1267), (693, 151, 166, 695), (1267, 156, 171, 1269), (757, 150, 165, 759), (821, 149, 164, 823), (1203, 155, 170, 1205), (885, 148, 163, 887), (1139, 154, 169, 1141), (1075, 153, 168, 1077), (205, 159, 174), (949, 147, 162, 951), (629, 152, 167, 631), (1395, 158, 173, 1397), (1331, 157, 172, 1333), (1013, 146, 161, 1015), (1451, 145, 160, 1452), (1015, 161, 176, 1017), (695, 166, 181, 697), (1333, 172, 187, 1335), (1269, 171, 186, 1271), (1452, 160, 175, 1453), (759, 165, 180, 761), (1205, 170, 185, 1207), (823, 164, 179, 825), (887, 163, 178, 889), (1141, 169, 184, 1143), (205, 174, 189), (951, 162, 177, 953), (1077, 168, 183, 1079), (631, 167, 182, 633), (1397, 173, 188, 1399), (953, 177, 192, 955), (1079, 183, 198, 1081), (1399, 188, 203, 1401), (1017, 176, 191, 1019), (633, 182, 197, 635), (697, 181, 196, 699), (1335, 187, 202, 1337), (1453, 175, 190, 1454), (761, 180, 195, 763), (1271, 186, 201, 1273), (1207, 185, 200, 1209), (825, 179, 194, 827), (1143, 184, 199, 1145), (205, 189, 204), (889, 178, 193, 891), (1145, 199, 215, 1147), (891, 193, 209, 893), (1081, 198, 214, 1083), (205, 204, 220), (1401, 203, 219, 1403), (955, 192, 208, 957), (1019, 191, 207, 1021), (635, 197, 213, 637), (1337, 202, 218, 1339), (1454, 190, 206, 1455), (699, 196, 212, 701), (763, 195, 211, 765), (1273, 201, 217, 1275), (827, 194, 210, 829), (1209, 200, 216, 1211), (765, 211, 226, 767), (829, 210, 225, 831), (1211, 216, 231, 1213), (893, 209, 224, 895), (1147, 215, 230, 1149), (1083, 214, 229, 1085), (205, 220, 235), (957, 208, 223, 959), (637, 213, 228, 639), (1403, 219, 234, 1405), (1339, 218, 233, 1341), (1021, 207, 222, 1023), (1455, 206, 221, 1456), (701, 212, 227, 703), (1275, 217, 232, 1277), (1341, 233, 248, 1343), (1277, 232, 247, 1279), (1456, 221, 236, 1457), (767, 226, 241, 769), (1213, 231, 246, 1215), (831, 225, 240, 833), (895, 224, 239, 897), (1149, 230, 245, 1151), (205, 235, 250), (959, 223, 238, 961), (1085, 229, 244, 1087), (639, 228, 243, 641), (1405, 234, 249, 1407), (1023, 222, 237, 1025), (703, 227, 242, 705), (1025, 237, 252, 1027), (641, 243, 258, 643), (705, 242, 257, 707), (1343, 248, 263, 1345), (1457, 236, 251, 1458), (769, 241, 256, 771), (1279, 247, 262, 1281), (1215, 246, 261, 1217), (833, 240, 255, 835), (1151, 245, 260, 1153), (205, 250, 265), (897, 239, 254, 899), (961, 238, 253, 963), (1087, 244, 259, 1089), (1407, 249, 264, 1409), (1089, 259, 274, 1091), (205, 265, 280), (1409, 264, 279, 1411), (963, 253, 268, 965), (1027, 252, 267, 1029), (643, 258, 273, 645), (1345, 263, 278, 1347), (1458, 251, 266, 1459), (707, 257, 272, 709), (771, 256, 271, 773), (1281, 262, 277, 1283), (835, 255, 270, 837), (1217, 261, 276, 1219), (1153, 260, 275, 1155), (899, 254, 269, 901), (901, 269, 284, 903), (1155, 275, 290, 1157), (1091, 274, 289, 1093), (205, 280, 295), (965, 268, 283, 967), (645, 273, 288, 647), (1411, 279, 294, 1413), (1347, 278, 293, 1349), (1029, 267, 282, 1031), (1459, 266, 281, 1460), (709, 272, 287, 711), (1283, 277, 292, 1285), (773, 271, 286, 775), (837, 270, 285, 839), (1219, 276, 291, 1221), (775, 286, 301, 777), (1221, 291, 306, 1223), (839, 285, 300, 841), (903, 284, 299, 905), (1157, 290, 305, 1159), (205, 295, 310), (967, 283, 298, 969), (1093, 289, 304, 1095), (647, 288, 303, 649), (1413, 294, 309, 1415), (1031, 282, 297, 1033), (711, 287, 302, 713), (1349, 293, 308, 1351), (1285, 292, 307, 1287), (1460, 281, 296, 1461), (1461, 296, 311, 1462), (777, 301, 316, 779), (1287, 307, 322, 1289), (1223, 306, 321, 1225), (841, 300, 315, 843), (1159, 305, 320, 1161), (205, 310, 325), (905, 299, 314, 907), (969, 298, 313, 971), (1095, 304, 319, 1097), (1415, 309, 324, 1417), (1033, 297, 312, 1035), (649, 303, 318, 651), (713, 302, 317, 715), (1351, 308, 323, 1353), (1035, 312, 327, 1037), (651, 318, 333, 653), (1353, 323, 338, 1355), (1462, 311, 326, 1463), (715, 317, 332, 717), (779, 316, 331, 781), (1289, 322, 337, 1291), (843, 315, 330, 845), (1225, 321, 336, 1227), (1161, 320, 335, 1163), (907, 314, 329, 909), (1097, 319, 334, 1099), (205, 325, 340), (1417, 324, 339, 1419), (971, 313, 328, 973), (1099, 334, 349, 1101), (205, 340, 355), (973, 328, 343, 975), (653, 333, 348, 655), (1419, 339, 354, 1421), (1355, 338, 353, 1357), (1037, 327, 342, 1039), (1463, 326, 341, 1464), (717, 332, 347, 719), (1291, 337, 352, 1293), (781, 331, 346, 783), (845, 330, 345, 847), (1227, 336, 351, 1229), (909, 329, 344, 911), (1163, 335, 350, 1165), (847, 345, 360, 849), (911, 344, 359, 913), (1165, 350, 365, 1167), (205, 355, 370), (975, 343, 358, 977), (1101, 349, 364, 1103), (655, 348, 363, 657), (1421, 354, 369, 1423), (1039, 342, 357, 1041), (719, 347, 362, 721), (1357, 353, 368, 1359), (1293, 352, 367, 1295), (1464, 341, 356, 1465), (783, 346, 361, 785), (1229, 351, 366, 1231), (1295, 367, 382, 1297), (1231, 366, 381, 1233), (849, 360, 375, 851), (1167, 365, 380, 1169), (205, 370, 385), (913, 359, 374, 915), (977, 358, 373, 979), (1103, 364, 379, 1105), (1423, 369, 384, 1425), (1041, 357, 372, 1043), (657, 363, 378, 659), (721, 362, 377, 723), (1359, 368, 383, 1361), (1465, 356, 371, 1466), (785, 361, 376, 787), (1466, 371, 386, 1467), (723, 377, 392, 725), (787, 376, 391, 789), (1297, 382, 397, 1299), (851, 375, 390, 853), (1233, 381, 396, 1235), (1169, 380, 395, 1171), (915, 374, 389, 917), (1105, 379, 394, 1107), (205, 385, 400), (1425, 384, 399, 1427), (979, 373, 388, 981), (1043, 372, 387, 1045), (659, 378, 393, 661), (1361, 383, 398, 1363), (661, 393, 408, 663), (1427, 399, 414, 1429), (1363, 398, 413, 1365), (1045, 387, 402, 1047), (1467, 386, 401, 1468), (725, 392, 407, 727), (1299, 397, 412, 1301), (789, 391, 406, 791), (853, 390, 405, 855), (1235, 396, 411, 1237), (917, 389, 404, 919), (1171, 395, 410, 1173), (1107, 394, 409, 1109), (205, 400, 415), (981, 388, 403, 983), (205, 415, 430), (983, 403, 418, 985), (1109, 409, 424, 1111), (663, 408, 423, 665), (1429, 414, 429, 1431), (1047, 402, 417, 1049), (727, 407, 422, 729), (1365, 413, 428, 1367), (1301, 412, 427, 1303), (1468, 401, 416, 1469), (791, 406, 421, 793), (1237, 411, 426, 1239), (855, 405, 420, 857), (919, 404, 419, 921), (1173, 410, 425, 1175), (857, 420, 435, 859), (1175, 425, 440, 1177), (205, 430, 445), (921, 419, 434, 923), (985, 418, 433, 987), (1111, 424, 439, 1113), (1431, 429, 444, 1433), (1049, 417, 432, 1051), (665, 423, 438, 667), (729, 422, 437, 731), (1367, 428, 443, 1369), (1469, 416, 431, 1470), (793, 421, 436, 795), (1303, 427, 442, 1305), (1239, 426, 441, 1241), (859, 435, 450, 861), (1241, 441, 456, 1243), (1177, 440, 455, 1179), (923, 434, 449, 925), (1113, 439, 454, 1115), (205, 445, 460), (1433, 444, 459, 1435), (987, 433, 448, 989), (1051, 432, 447, 1053), (667, 438, 453, 669), (1369, 443, 458, 1371), (1470, 431, 446, 1471), (731, 437, 452, 733), (795, 436, 451, 797), (1305, 442, 457, 1307), (1471, 446, 461, 1472), (733, 452, 467, 735), (1307, 457, 472, 1309), (797, 451, 466, 799), (861, 450, 465, 863), (1243, 456, 471, 1245), (925, 449, 464, 927), (1179, 455, 470, 1181), (1115, 454, 469, 1117), (205, 460, 475), (989, 448, 463, 991), (669, 453, 468, 671), (1435, 459, 474, 1437), (1371, 458, 473, 1373), (1053, 447, 462, 1055), (671, 468, 7, 609), (1437, 474, 479, 1439), (1055, 462, 1, 993), (735, 467, 6, 673), (1373, 473, 9, 1375), (1309, 472, 478, 1311), (1472, 461, 0, 1441), (799, 466, 5, 737), (1245, 471, 477, 1247), (863, 465, 4, 801), (927, 464, 3, 865), (1181, 470, 476, 1183), (205, 475, 480), (991, 463, 2, 929), (1117, 469, 8, 1119), (462, 608, 484, 1), (608, 607, 483, 484), (607, 606, 482, 483), (606, 605, 481, 482), (447, 604, 608, 462), (604, 603, 607, 608), (603, 602, 606, 607), (602, 601, 605, 606), (432, 600, 604, 447), (600, 599, 603, 604), (599, 598, 602, 603), (598, 597, 601, 602), (417, 596, 600, 432), (596, 595, 599, 600), (595, 594, 598, 599), (594, 593, 597, 598), (402, 592, 596, 417), (592, 591, 595, 596), (591, 590, 594, 595), (590, 589, 593, 594), (387, 588, 592, 402), (588, 587, 591, 592), (587, 586, 590, 591), (586, 585, 589, 590), (372, 584, 588, 387), (584, 583, 587, 588), (583, 582, 586, 587), (582, 581, 585, 586), (357, 580, 584, 372), (580, 579, 583, 584), (579, 578, 582, 583), (578, 577, 581, 582), (342, 576, 580, 357), (576, 575, 579, 580), (575, 574, 578, 579), (574, 573, 577, 578), (327, 572, 576, 342), (572, 571, 575, 576), (571, 570, 574, 575), (570, 569, 573, 574), (312, 568, 572, 327), (568, 567, 571, 572), (567, 566, 570, 571), (566, 565, 569, 570), (297, 564, 568, 312), (564, 563, 567, 568), (563, 562, 566, 567), (562, 561, 565, 566), (282, 560, 564, 297), (560, 559, 563, 564), (559, 558, 562, 563), (558, 557, 561, 562), (267, 556, 560, 282), (556, 555, 559, 560), (555, 554, 558, 559), (554, 553, 557, 558), (252, 552, 556, 267), (552, 551, 555, 556), (551, 550, 554, 555), (550, 549, 553, 554), (237, 548, 552, 252), (548, 547, 551, 552), (547, 546, 550, 551), (546, 545, 549, 550), (222, 544, 548, 237), (544, 543, 547, 548), (543, 542, 546, 547), (542, 541, 545, 546), (207, 540, 544, 222), (540, 539, 543, 544), (539, 538, 542, 543), (538, 537, 541, 542), (191, 536, 540, 207), (536, 535, 539, 540), (535, 534, 538, 539), (534, 533, 537, 538), (176, 532, 536, 191), (532, 531, 535, 536), (531, 530, 534, 535), (530, 529, 533, 534), (161, 528, 532, 176), (528, 527, 531, 532), (527, 526, 530, 531), (526, 525, 529, 530), (146, 524, 528, 161), (524, 523, 527, 528), (523, 522, 526, 527), (522, 521, 525, 526), (131, 520, 524, 146), (520, 519, 523, 524), (519, 518, 522, 523), (518, 517, 521, 522), (116, 516, 520, 131), (516, 515, 519, 520), (515, 514, 518, 519), (514, 513, 517, 518), (101, 512, 516, 116), (512, 511, 515, 516), (511, 510, 514, 515), (510, 509, 513, 514), (86, 508, 512, 101), (508, 507, 511, 512), (507, 506, 510, 511), (506, 505, 509, 510), (71, 504, 508, 86), (504, 503, 507, 508), (503, 502, 506, 507), (502, 501, 505, 506), (56, 500, 504, 71), (500, 499, 503, 504), (499, 498, 502, 503), (498, 497, 501, 502), (41, 496, 500, 56), (496, 495, 499, 500), (495, 494, 498, 499), (494, 493, 497, 498), (26, 492, 496, 41), (492, 491, 495, 496), (491, 490, 494, 495), (490, 489, 493, 494), (11, 488, 492, 26), (488, 487, 491, 492), (487, 486, 490, 491), (486, 485, 489, 490), (1, 484, 488, 11), (484, 483, 487, 488), (483, 482, 486, 487), (482, 481, 485, 486), (469, 672, 610, 8), (672, 671, 609, 610), (454, 670, 672, 469), (670, 669, 671, 672), (439, 668, 670, 454), (668, 667, 669, 670), (424, 666, 668, 439), (666, 665, 667, 668), (409, 664, 666, 424), (664, 663, 665, 666), (394, 662, 664, 409), (662, 661, 663, 664), (379, 660, 662, 394), (660, 659, 661, 662), (364, 658, 660, 379), (658, 657, 659, 660), (349, 656, 658, 364), (656, 655, 657, 658), (334, 654, 656, 349), (654, 653, 655, 656), (319, 652, 654, 334), (652, 651, 653, 654), (304, 650, 652, 319), (650, 649, 651, 652), (289, 648, 650, 304), (648, 647, 649, 650), (274, 646, 648, 289), (646, 645, 647, 648), (259, 644, 646, 274), (644, 643, 645, 646), (244, 642, 644, 259), (642, 641, 643, 644), (229, 640, 642, 244), (640, 639, 641, 642), (214, 638, 640, 229), (638, 637, 639, 640), (198, 636, 638, 214), (636, 635, 637, 638), (183, 634, 636, 198), (634, 633, 635, 636), (168, 632, 634, 183), (632, 631, 633, 634), (153, 630, 632, 168), (630, 629, 631, 632), (138, 628, 630, 153), (628, 627, 629, 630), (123, 626, 628, 138), (626, 625, 627, 628), (108, 624, 626, 123), (624, 623, 625, 626), (93, 622, 624, 108), (622, 621, 623, 624), (78, 620, 622, 93), (620, 619, 621, 622), (63, 618, 620, 78), (618, 617, 619, 620), (48, 616, 618, 63), (616, 615, 617, 618), (33, 614, 616, 48), (614, 613, 615, 616), (18, 612, 614, 33), (612, 611, 613, 614), (8, 610, 612, 18), (610, 609, 611, 612), (468, 736, 674, 7), (736, 735, 673, 674), (453, 734, 736, 468), (734, 733, 735, 736), (438, 732, 734, 453), (732, 731, 733, 734), (423, 730, 732, 438), (730, 729, 731, 732), (408, 728, 730, 423), (728, 727, 729, 730), (393, 726, 728, 408), (726, 725, 727, 728), (378, 724, 726, 393), (724, 723, 725, 726), (363, 722, 724, 378), (722, 721, 723, 724), (348, 720, 722, 363), (720, 719, 721, 722), (333, 718, 720, 348), (718, 717, 719, 720), (318, 716, 718, 333), (716, 715, 717, 718), (303, 714, 716, 318), (714, 713, 715, 716), (288, 712, 714, 303), (712, 711, 713, 714), (273, 710, 712, 288), (710, 709, 711, 712), (258, 708, 710, 273), (708, 707, 709, 710), (243, 706, 708, 258), (706, 705, 707, 708), (228, 704, 706, 243), (704, 703, 705, 706), (213, 702, 704, 228), (702, 701, 703, 704), (197, 700, 702, 213), (700, 699, 701, 702), (182, 698, 700, 197), (698, 697, 699, 700), (167, 696, 698, 182), (696, 695, 697, 698), (152, 694, 696, 167), (694, 693, 695, 696), (137, 692, 694, 152), (692, 691, 693, 694), (122, 690, 692, 137), (690, 689, 691, 692), (107, 688, 690, 122), (688, 687, 689, 690), (92, 686, 688, 107), (686, 685, 687, 688), (77, 684, 686, 92), (684, 683, 685, 686), (62, 682, 684, 77), (682, 681, 683, 684), (47, 680, 682, 62), (680, 679, 681, 682), (32, 678, 680, 47), (678, 677, 679, 680), (17, 676, 678, 32), (676, 675, 677, 678), (7, 674, 676, 17), (674, 673, 675, 676), (467, 800, 738, 6), (800, 799, 737, 738), (452, 798, 800, 467), (798, 797, 799, 800), (437, 796, 798, 452), (796, 795, 797, 798), (422, 794, 796, 437), (794, 793, 795, 796), (407, 792, 794, 422), (792, 791, 793, 794), (392, 790, 792, 407), (790, 789, 791, 792), (377, 788, 790, 392), (788, 787, 789, 790), (362, 786, 788, 377), (786, 785, 787, 788), (347, 784, 786, 362), (784, 783, 785, 786), (332, 782, 784, 347), (782, 781, 783, 784), (317, 780, 782, 332), (780, 779, 781, 782), (302, 778, 780, 317), (778, 777, 779, 780), (287, 776, 778, 302), (776, 775, 777, 778), (272, 774, 776, 287), (774, 773, 775, 776), (257, 772, 774, 272), (772, 771, 773, 774), (242, 770, 772, 257), (770, 769, 771, 772), (227, 768, 770, 242), (768, 767, 769, 770), (212, 766, 768, 227), (766, 765, 767, 768), (196, 764, 766, 212), (764, 763, 765, 766), (181, 762, 764, 196), (762, 761, 763, 764), (166, 760, 762, 181), (760, 759, 761, 762), (151, 758, 760, 166), (758, 757, 759, 760), (136, 756, 758, 151), (756, 755, 757, 758), (121, 754, 756, 136), (754, 753, 755, 756), (106, 752, 754, 121), (752, 751, 753, 754), (91, 750, 752, 106), (750, 749, 751, 752), (76, 748, 750, 91), (748, 747, 749, 750), (61, 746, 748, 76), (746, 745, 747, 748), (46, 744, 746, 61), (744, 743, 745, 746), (31, 742, 744, 46), (742, 741, 743, 744), (16, 740, 742, 31), (740, 739, 741, 742), (6, 738, 740, 16), (738, 737, 739, 740), (466, 864, 802, 5), (864, 863, 801, 802), (451, 862, 864, 466), (862, 861, 863, 864), (436, 860, 862, 451), (860, 859, 861, 862), (421, 858, 860, 436), (858, 857, 859, 860), (406, 856, 858, 421), (856, 855, 857, 858), (391, 854, 856, 406), (854, 853, 855, 856), (376, 852, 854, 391), (852, 851, 853, 854), (361, 850, 852, 376), (850, 849, 851, 852), (346, 848, 850, 361), (848, 847, 849, 850), (331, 846, 848, 346), (846, 845, 847, 848), (316, 844, 846, 331), (844, 843, 845, 846), (301, 842, 844, 316), (842, 841, 843, 844), (286, 840, 842, 301), (840, 839, 841, 842), (271, 838, 840, 286), (838, 837, 839, 840), (256, 836, 838, 271), (836, 835, 837, 838), (241, 834, 836, 256), (834, 833, 835, 836), (226, 832, 834, 241), (832, 831, 833, 834), (211, 830, 832, 226), (830, 829, 831, 832), (195, 828, 830, 211), (828, 827, 829, 830), (180, 826, 828, 195), (826, 825, 827, 828), (165, 824, 826, 180), (824, 823, 825, 826), (150, 822, 824, 165), (822, 821, 823, 824), (135, 820, 822, 150), (820, 819, 821, 822), (120, 818, 820, 135), (818, 817, 819, 820), (105, 816, 818, 120), (816, 815, 817, 818), (90, 814, 816, 105), (814, 813, 815, 816), (75, 812, 814, 90), (812, 811, 813, 814), (60, 810, 812, 75), (810, 809, 811, 812), (45, 808, 810, 60), (808, 807, 809, 810), (30, 806, 808, 45), (806, 805, 807, 808), (15, 804, 806, 30), (804, 803, 805, 806), (5, 802, 804, 15), (802, 801, 803, 804), (465, 928, 866, 4), (928, 927, 865, 866), (450, 926, 928, 465), (926, 925, 927, 928), (435, 924, 926, 450), (924, 923, 925, 926), (420, 922, 924, 435), (922, 921, 923, 924), (405, 920, 922, 420), (920, 919, 921, 922), (390, 918, 920, 405), (918, 917, 919, 920), (375, 916, 918, 390), (916, 915, 917, 918), (360, 914, 916, 375), (914, 913, 915, 916), (345, 912, 914, 360), (912, 911, 913, 914), (330, 910, 912, 345), (910, 909, 911, 912), (315, 908, 910, 330), (908, 907, 909, 910), (300, 906, 908, 315), (906, 905, 907, 908), (285, 904, 906, 300), (904, 903, 905, 906), (270, 902, 904, 285), (902, 901, 903, 904), (255, 900, 902, 270), (900, 899, 901, 902), (240, 898, 900, 255), (898, 897, 899, 900), (225, 896, 898, 240), (896, 895, 897, 898), (210, 894, 896, 225), (894, 893, 895, 896), (194, 892, 894, 210), (892, 891, 893, 894), (179, 890, 892, 194), (890, 889, 891, 892), (164, 888, 890, 179), (888, 887, 889, 890), (149, 886, 888, 164), (886, 885, 887, 888), (134, 884, 886, 149), (884, 883, 885, 886), (119, 882, 884, 134), (882, 881, 883, 884), (104, 880, 882, 119), (880, 879, 881, 882), (89, 878, 880, 104), (878, 877, 879, 880), (74, 876, 878, 89), (876, 875, 877, 878), (59, 874, 876, 74), (874, 873, 875, 876), (44, 872, 874, 59), (872, 871, 873, 874), (29, 870, 872, 44), (870, 869, 871, 872), (14, 868, 870, 29), (868, 867, 869, 870), (4, 866, 868, 14), (866, 865, 867, 868), (464, 992, 930, 3), (992, 991, 929, 930), (449, 990, 992, 464), (990, 989, 991, 992), (434, 988, 990, 449), (988, 987, 989, 990), (419, 986, 988, 434), (986, 985, 987, 988), (404, 984, 986, 419), (984, 983, 985, 986), (389, 982, 984, 404), (982, 981, 983, 984), (374, 980, 982, 389), (980, 979, 981, 982), (359, 978, 980, 374), (978, 977, 979, 980), (344, 976, 978, 359), (976, 975, 977, 978), (329, 974, 976, 344), (974, 973, 975, 976), (314, 972, 974, 329), (972, 971, 973, 974), (299, 970, 972, 314), (970, 969, 971, 972), (284, 968, 970, 299), (968, 967, 969, 970), (269, 966, 968, 284), (966, 965, 967, 968), (254, 964, 966, 269), (964, 963, 965, 966), (239, 962, 964, 254), (962, 961, 963, 964), (224, 960, 962, 239), (960, 959, 961, 962), (209, 958, 960, 224), (958, 957, 959, 960), (193, 956, 958, 209), (956, 955, 957, 958), (178, 954, 956, 193), (954, 953, 955, 956), (163, 952, 954, 178), (952, 951, 953, 954), (148, 950, 952, 163), (950, 949, 951, 952), (133, 948, 950, 148), (948, 947, 949, 950), (118, 946, 948, 133), (946, 945, 947, 948), (103, 944, 946, 118), (944, 943, 945, 946), (88, 942, 944, 103), (942, 941, 943, 944), (73, 940, 942, 88), (940, 939, 941, 942), (58, 938, 940, 73), (938, 937, 939, 940), (43, 936, 938, 58), (936, 935, 937, 938), (28, 934, 936, 43), (934, 933, 935, 936), (13, 932, 934, 28), (932, 931, 933, 934), (3, 930, 932, 13), (930, 929, 931, 932), (463, 1056, 994, 2), (1056, 1055, 993, 994), (448, 1054, 1056, 463), (1054, 1053, 1055, 1056), (433, 1052, 1054, 448), (1052, 1051, 1053, 1054), (418, 1050, 1052, 433), (1050, 1049, 1051, 1052), (403, 1048, 1050, 418), (1048, 1047, 1049, 1050), (388, 1046, 1048, 403), (1046, 1045, 1047, 1048), (373, 1044, 1046, 388), (1044, 1043, 1045, 1046), (358, 1042, 1044, 373), (1042, 1041, 1043, 1044), (343, 1040, 1042, 358), (1040, 1039, 1041, 1042), (328, 1038, 1040, 343), (1038, 1037, 1039, 1040), (313, 1036, 1038, 328), (1036, 1035, 1037, 1038), (298, 1034, 1036, 313), (1034, 1033, 1035, 1036), (283, 1032, 1034, 298), (1032, 1031, 1033, 1034), (268, 1030, 1032, 283), (1030, 1029, 1031, 1032), (253, 1028, 1030, 268), (1028, 1027, 1029, 1030), (238, 1026, 1028, 253), (1026, 1025, 1027, 1028), (223, 1024, 1026, 238), (1024, 1023, 1025, 1026), (208, 1022, 1024, 223), (1022, 1021, 1023, 1024), (192, 1020, 1022, 208), (1020, 1019, 1021, 1022), (177, 1018, 1020, 192), (1018, 1017, 1019, 1020), (162, 1016, 1018, 177), (1016, 1015, 1017, 1018), (147, 1014, 1016, 162), (1014, 1013, 1015, 1016), (132, 1012, 1014, 147), (1012, 1011, 1013, 1014), (117, 1010, 1012, 132), (1010, 1009, 1011, 1012), (102, 1008, 1010, 117), (1008, 1007, 1009, 1010), (87, 1006, 1008, 102), (1006, 1005, 1007, 1008), (72, 1004, 1006, 87), (1004, 1003, 1005, 1006), (57, 1002, 1004, 72), (1002, 1001, 1003, 1004), (42, 1000, 1002, 57), (1000, 999, 1001, 1002), (27, 998, 1000, 42), (998, 997, 999, 1000), (12, 996, 998, 27), (996, 995, 997, 998), (2, 994, 996, 12), (994, 993, 995, 996), (470, 1118, 1120, 476), (1118, 1117, 1119, 1120), (455, 1116, 1118, 470), (1116, 1115, 1117, 1118), (440, 1114, 1116, 455), (1114, 1113, 1115, 1116), (425, 1112, 1114, 440), (1112, 1111, 1113, 1114), (410, 1110, 1112, 425), (1110, 1109, 1111, 1112), (395, 1108, 1110, 410), (1108, 1107, 1109, 1110), (380, 1106, 1108, 395), (1106, 1105, 1107, 1108), (365, 1104, 1106, 380), (1104, 1103, 1105, 1106), (350, 1102, 1104, 365), (1102, 1101, 1103, 1104), (335, 1100, 1102, 350), (1100, 1099, 1101, 1102), (320, 1098, 1100, 335), (1098, 1097, 1099, 1100), (305, 1096, 1098, 320), (1096, 1095, 1097, 1098), (290, 1094, 1096, 305), (1094, 1093, 1095, 1096), (275, 1092, 1094, 290), (1092, 1091, 1093, 1094), (260, 1090, 1092, 275), (1090, 1089, 1091, 1092), (245, 1088, 1090, 260), (1088, 1087, 1089, 1090), (230, 1086, 1088, 245), (1086, 1085, 1087, 1088), (215, 1084, 1086, 230), (1084, 1083, 1085, 1086), (199, 1082, 1084, 215), (1082, 1081, 1083, 1084), (184, 1080, 1082, 199), (1080, 1079, 1081, 1082), (169, 1078, 1080, 184), (1078, 1077, 1079, 1080), (154, 1076, 1078, 169), (1076, 1075, 1077, 1078), (139, 1074, 1076, 154), (1074, 1073, 1075, 1076), (124, 1072, 1074, 139), (1072, 1071, 1073, 1074), (109, 1070, 1072, 124), (1070, 1069, 1071, 1072), (94, 1068, 1070, 109), (1068, 1067, 1069, 1070), (79, 1066, 1068, 94), (1066, 1065, 1067, 1068), (64, 1064, 1066, 79), (1064, 1063, 1065, 1066), (49, 1062, 1064, 64), (1062, 1061, 1063, 1064), (34, 1060, 1062, 49), (1060, 1059, 1061, 1062), (19, 1058, 1060, 34), (1058, 1057, 1059, 1060), (476, 1120, 1058, 19), (1120, 1119, 1057, 1058), (471, 1182, 1184, 477), (1182, 1181, 1183, 1184), (456, 1180, 1182, 471), (1180, 1179, 1181, 1182), (441, 1178, 1180, 456), (1178, 1177, 1179, 1180), (426, 1176, 1178, 441), (1176, 1175, 1177, 1178), (411, 1174, 1176, 426), (1174, 1173, 1175, 1176), (396, 1172, 1174, 411), (1172, 1171, 1173, 1174), (381, 1170, 1172, 396), (1170, 1169, 1171, 1172), (366, 1168, 1170, 381), (1168, 1167, 1169, 1170), (351, 1166, 1168, 366), (1166, 1165, 1167, 1168), (336, 1164, 1166, 351), (1164, 1163, 1165, 1166), (321, 1162, 1164, 336), (1162, 1161, 1163, 1164), (306, 1160, 1162, 321), (1160, 1159, 1161, 1162), (291, 1158, 1160, 306), (1158, 1157, 1159, 1160), (276, 1156, 1158, 291), (1156, 1155, 1157, 1158), (261, 1154, 1156, 276), (1154, 1153, 1155, 1156), (246, 1152, 1154, 261), (1152, 1151, 1153, 1154), (231, 1150, 1152, 246), (1150, 1149, 1151, 1152), (216, 1148, 1150, 231), (1148, 1147, 1149, 1150), (200, 1146, 1148, 216), (1146, 1145, 1147, 1148), (185, 1144, 1146, 200), (1144, 1143, 1145, 1146), (170, 1142, 1144, 185), (1142, 1141, 1143, 1144), (155, 1140, 1142, 170), (1140, 1139, 1141, 1142), (140, 1138, 1140, 155), (1138, 1137, 1139, 1140), (125, 1136, 1138, 140), (1136, 1135, 1137, 1138), (110, 1134, 1136, 125), (1134, 1133, 1135, 1136), (95, 1132, 1134, 110), (1132, 1131, 1133, 1134), (80, 1130, 1132, 95), (1130, 1129, 1131, 1132), (65, 1128, 1130, 80), (1128, 1127, 1129, 1130), (50, 1126, 1128, 65), (1126, 1125, 1127, 1128), (35, 1124, 1126, 50), (1124, 1123, 1125, 1126), (20, 1122, 1124, 35), (1122, 1121, 1123, 1124), (477, 1184, 1122, 20), (1184, 1183, 1121, 1122), (472, 1246, 1248, 478), (1246, 1245, 1247, 1248), (457, 1244, 1246, 472), (1244, 1243, 1245, 1246), (442, 1242, 1244, 457), (1242, 1241, 1243, 1244), (427, 1240, 1242, 442), (1240, 1239, 1241, 1242), (412, 1238, 1240, 427), (1238, 1237, 1239, 1240), (397, 1236, 1238, 412), (1236, 1235, 1237, 1238), (382, 1234, 1236, 397), (1234, 1233, 1235, 1236), (367, 1232, 1234, 382), (1232, 1231, 1233, 1234), (352, 1230, 1232, 367), (1230, 1229, 1231, 1232), (337, 1228, 1230, 352), (1228, 1227, 1229, 1230), (322, 1226, 1228, 337), (1226, 1225, 1227, 1228), (307, 1224, 1226, 322), (1224, 1223, 1225, 1226), (292, 1222, 1224, 307), (1222, 1221, 1223, 1224), (277, 1220, 1222, 292), (1220, 1219, 1221, 1222), (262, 1218, 1220, 277), (1218, 1217, 1219, 1220), (247, 1216, 1218, 262), (1216, 1215, 1217, 1218), (232, 1214, 1216, 247), (1214, 1213, 1215, 1216), (217, 1212, 1214, 232), (1212, 1211, 1213, 1214), (201, 1210, 1212, 217), (1210, 1209, 1211, 1212), (186, 1208, 1210, 201), (1208, 1207, 1209, 1210), (171, 1206, 1208, 186), (1206, 1205, 1207, 1208), (156, 1204, 1206, 171), (1204, 1203, 1205, 1206), (141, 1202, 1204, 156), (1202, 1201, 1203, 1204), (126, 1200, 1202, 141), (1200, 1199, 1201, 1202), (111, 1198, 1200, 126), (1198, 1197, 1199, 1200), (96, 1196, 1198, 111), (1196, 1195, 1197, 1198), (81, 1194, 1196, 96), (1194, 1193, 1195, 1196), (66, 1192, 1194, 81), (1192, 1191, 1193, 1194), (51, 1190, 1192, 66), (1190, 1189, 1191, 1192), (36, 1188, 1190, 51), (1188, 1187, 1189, 1190), (21, 1186, 1188, 36), (1186, 1185, 1187, 1188), (478, 1248, 1186, 21), (1248, 1247, 1185, 1186), (473, 1310, 1312, 9), (1310, 1309, 1311, 1312), (458, 1308, 1310, 473), (1308, 1307, 1309, 1310), (443, 1306, 1308, 458), (1306, 1305, 1307, 1308), (428, 1304, 1306, 443), (1304, 1303, 1305, 1306), (413, 1302, 1304, 428), (1302, 1301, 1303, 1304), (398, 1300, 1302, 413), (1300, 1299, 1301, 1302), (383, 1298, 1300, 398), (1298, 1297, 1299, 1300), (368, 1296, 1298, 383), (1296, 1295, 1297, 1298), (353, 1294, 1296, 368), (1294, 1293, 1295, 1296), (338, 1292, 1294, 353), (1292, 1291, 1293, 1294), (323, 1290, 1292, 338), (1290, 1289, 1291, 1292), (308, 1288, 1290, 323), (1288, 1287, 1289, 1290), (293, 1286, 1288, 308), (1286, 1285, 1287, 1288), (278, 1284, 1286, 293), (1284, 1283, 1285, 1286), (263, 1282, 1284, 278), (1282, 1281, 1283, 1284), (248, 1280, 1282, 263), (1280, 1279, 1281, 1282), (233, 1278, 1280, 248), (1278, 1277, 1279, 1280), (218, 1276, 1278, 233), (1276, 1275, 1277, 1278), (202, 1274, 1276, 218), (1274, 1273, 1275, 1276), (187, 1272, 1274, 202), (1272, 1271, 1273, 1274), (172, 1270, 1272, 187), (1270, 1269, 1271, 1272), (157, 1268, 1270, 172), (1268, 1267, 1269, 1270), (142, 1266, 1268, 157), (1266, 1265, 1267, 1268), (127, 1264, 1266, 142), (1264, 1263, 1265, 1266), (112, 1262, 1264, 127), (1262, 1261, 1263, 1264), (97, 1260, 1262, 112), (1260, 1259, 1261, 1262), (82, 1258, 1260, 97), (1258, 1257, 1259, 1260), (67, 1256, 1258, 82), (1256, 1255, 1257, 1258), (52, 1254, 1256, 67), (1254, 1253, 1255, 1256), (37, 1252, 1254, 52), (1252, 1251, 1253, 1254), (22, 1250, 1252, 37), (1250, 1249, 1251, 1252), (9, 1312, 1250, 22), (1312, 1311, 1249, 1250), (474, 1374, 1376, 479), (1374, 1373, 1375, 1376), (459, 1372, 1374, 474), (1372, 1371, 1373, 1374), (444, 1370, 1372, 459), (1370, 1369, 1371, 1372), (429, 1368, 1370, 444), (1368, 1367, 1369, 1370), (414, 1366, 1368, 429), (1366, 1365, 1367, 1368), (399, 1364, 1366, 414), (1364, 1363, 1365, 1366), (384, 1362, 1364, 399), (1362, 1361, 1363, 1364), (369, 1360, 1362, 384), (1360, 1359, 1361, 1362), (354, 1358, 1360, 369), (1358, 1357, 1359, 1360), (339, 1356, 1358, 354), (1356, 1355, 1357, 1358), (324, 1354, 1356, 339), (1354, 1353, 1355, 1356), (309, 1352, 1354, 324), (1352, 1351, 1353, 1354), (294, 1350, 1352, 309), (1350, 1349, 1351, 1352), (279, 1348, 1350, 294), (1348, 1347, 1349, 1350), (264, 1346, 1348, 279), (1346, 1345, 1347, 1348), (249, 1344, 1346, 264), (1344, 1343, 1345, 1346), (234, 1342, 1344, 249), (1342, 1341, 1343, 1344), (219, 1340, 1342, 234), (1340, 1339, 1341, 1342), (203, 1338, 1340, 219), (1338, 1337, 1339, 1340), (188, 1336, 1338, 203), (1336, 1335, 1337, 1338), (173, 1334, 1336, 188), (1334, 1333, 1335, 1336), (158, 1332, 1334, 173), (1332, 1331, 1333, 1334), (143, 1330, 1332, 158), (1330, 1329, 1331, 1332), (128, 1328, 1330, 143), (1328, 1327, 1329, 1330), (113, 1326, 1328, 128), (1326, 1325, 1327, 1328), (98, 1324, 1326, 113), (1324, 1323, 1325, 1326), (83, 1322, 1324, 98), (1322, 1321, 1323, 1324), (68, 1320, 1322, 83), (1320, 1319, 1321, 1322), (53, 1318, 1320, 68), (1318, 1317, 1319, 1320), (38, 1316, 1318, 53), (1316, 1315, 1317, 1318), (23, 1314, 1316, 38), (1314, 1313, 1315, 1316), (479, 1376, 1314, 23), (1376, 1375, 1313, 1314), (475, 1438, 1440, 480), (1438, 1437, 1439, 1440), (460, 1436, 1438, 475), (1436, 1435, 1437, 1438), (445, 1434, 1436, 460), (1434, 1433, 1435, 1436), (430, 1432, 1434, 445), (1432, 1431, 1433, 1434), (415, 1430, 1432, 430), (1430, 1429, 1431, 1432), (400, 1428, 1430, 415), (1428, 1427, 1429, 1430), (385, 1426, 1428, 400), (1426, 1425, 1427, 1428), (370, 1424, 1426, 385), (1424, 1423, 1425, 1426), (355, 1422, 1424, 370), (1422, 1421, 1423, 1424), (340, 1420, 1422, 355), (1420, 1419, 1421, 1422), (325, 1418, 1420, 340), (1418, 1417, 1419, 1420), (310, 1416, 1418, 325), (1416, 1415, 1417, 1418), (295, 1414, 1416, 310), (1414, 1413, 1415, 1416), (280, 1412, 1414, 295), (1412, 1411, 1413, 1414), (265, 1410, 1412, 280), (1410, 1409, 1411, 1412), (250, 1408, 1410, 265), (1408, 1407, 1409, 1410), (235, 1406, 1408, 250), (1406, 1405, 1407, 1408), (220, 1404, 1406, 235), (1404, 1403, 1405, 1406), (204, 1402, 1404, 220), (1402, 1401, 1403, 1404), (189, 1400, 1402, 204), (1400, 1399, 1401, 1402), (174, 1398, 1400, 189), (1398, 1397, 1399, 1400), (159, 1396, 1398, 174), (1396, 1395, 1397, 1398), (144, 1394, 1396, 159), (1394, 1393, 1395, 1396), (129, 1392, 1394, 144), (1392, 1391, 1393, 1394), (114, 1390, 1392, 129), (1390, 1389, 1391, 1392), (99, 1388, 1390, 114), (1388, 1387, 1389, 1390), (84, 1386, 1388, 99), (1386, 1385, 1387, 1388), (69, 1384, 1386, 84), (1384, 1383, 1385, 1386), (54, 1382, 1384, 69), (1382, 1381, 1383, 1384), (39, 1380, 1382, 54), (1380, 1379, 1381, 1382), (24, 1378, 1380, 39), (1378, 1377, 1379, 1380), (480, 1440, 1378, 24), (1440, 1439, 1377, 1378), (1630, 1472, 1441, 1537), (1627, 1471, 1472, 1630), (1624, 1470, 1471, 1627), (1621, 1469, 1470, 1624), (1618, 1468, 1469, 1621), (1615, 1467, 1468, 1618), (1612, 1466, 1467, 1615), (1609, 1465, 1466, 1612), (1606, 1464, 1465, 1609), (1603, 1463, 1464, 1606), (1600, 1462, 1463, 1603), (1597, 1461, 1462, 1600), (1594, 1460, 1461, 1597), (1591, 1459, 1460, 1594), (1588, 1458, 1459, 1591), (1585, 1457, 1458, 1588), (1582, 1456, 1457, 1585), (1579, 1455, 1456, 1582), (1576, 1454, 1455, 1579), (1573, 1453, 1454, 1576), (1570, 1452, 1453, 1573), (1567, 1451, 1452, 1570), (1564, 1450, 1451, 1567), (1561, 1449, 1450, 1564), (1558, 1448, 1449, 1561), (1555, 1447, 1448, 1558), (1552, 1446, 1447, 1555), (1549, 1445, 1446, 1552), (1546, 1444, 1445, 1549), (1543, 1443, 1444, 1546), (1540, 1442, 1443, 1543), (1537, 1441, 1442, 1540), (481, 1474, 1476, 485), (1474, 1473, 1475, 1476), (485, 1476, 1478, 489), (1476, 1475, 1477, 1478), (489, 1478, 1480, 493), (1478, 1477, 1479, 1480), (493, 1480, 1482, 497), (1480, 1479, 1481, 1482), (497, 1482, 1484, 501), (1482, 1481, 1483, 1484), (501, 1484, 1486, 505), (1484, 1483, 1485, 1486), (505, 1486, 1488, 509), (1486, 1485, 1487, 1488), (509, 1488, 1490, 513), (1488, 1487, 1489, 1490), (513, 1490, 1492, 517), (1490, 1489, 1491, 1492), (517, 1492, 1494, 521), (1492, 1491, 1493, 1494), (521, 1494, 1496, 525), (1494, 1493, 1495, 1496), (525, 1496, 1498, 529), (1496, 1495, 1497, 1498), (529, 1498, 1500, 533), (1498, 1497, 1499, 1500), (533, 1500, 1502, 537), (1500, 1499, 1501, 1502), (537, 1502, 1504, 541), (1502, 1501, 1503, 1504), (541, 1504, 1506, 545), (1504, 1503, 1505, 1506), (545, 1506, 1508, 549), (1506, 1505, 1507, 1508), (549, 1508, 1510, 553), (1508, 1507, 1509, 1510), (553, 1510, 1512, 557), (1510, 1509, 1511, 1512), (557, 1512, 1514, 561), (1512, 1511, 1513, 1514), (561, 1514, 1516, 565), (1514, 1513, 1515, 1516), (565, 1516, 1518, 569), (1516, 1515, 1517, 1518), (569, 1518, 1520, 573), (1518, 1517, 1519, 1520), (573, 1520, 1522, 577), (1520, 1519, 1521, 1522), (577, 1522, 1524, 581), (1522, 1521, 1523, 1524), (581, 1524, 1526, 585), (1524, 1523, 1525, 1526), (585, 1526, 1528, 589), (1526, 1525, 1527, 1528), (589, 1528, 1530, 593), (1528, 1527, 1529, 1530), (593, 1530, 1532, 597), (1530, 1529, 1531, 1532), (597, 1532, 1534, 601), (1532, 1531, 1533, 1534), (601, 1534, 1536, 605), (1534, 1533, 1535, 1536), (605, 1536, 1474, 481), (1536, 1535, 1473, 1474), (1473, 1539, 1542, 1475), (1539, 1538, 1541, 1542), (1538, 1537, 1540, 1541), (1475, 1542, 1545, 1477), (1542, 1541, 1544, 1545), (1541, 1540, 1543, 1544), (1477, 1545, 1548, 1479), (1545, 1544, 1547, 1548), (1544, 1543, 1546, 1547), (1479, 1548, 1551, 1481), (1548, 1547, 1550, 1551), (1547, 1546, 1549, 1550), (1481, 1551, 1554, 1483), (1551, 1550, 1553, 1554), (1550, 1549, 1552, 1553), (1483, 1554, 1557, 1485), (1554, 1553, 1556, 1557), (1553, 1552, 1555, 1556), (1485, 1557, 1560, 1487), (1557, 1556, 1559, 1560), (1556, 1555, 1558, 1559), (1487, 1560, 1563, 1489), (1560, 1559, 1562, 1563), (1559, 1558, 1561, 1562), (1489, 1563, 1566, 1491), (1563, 1562, 1565, 1566), (1562, 1561, 1564, 1565), (1491, 1566, 1569, 1493), (1566, 1565, 1568, 1569), (1565, 1564, 1567, 1568), (1493, 1569, 1572, 1495), (1569, 1568, 1571, 1572), (1568, 1567, 1570, 1571), (1495, 1572, 1575, 1497), (1572, 1571, 1574, 1575), (1571, 1570, 1573, 1574), (1497, 1575, 1578, 1499), (1575, 1574, 1577, 1578), (1574, 1573, 1576, 1577), (1499, 1578, 1581, 1501), (1578, 1577, 1580, 1581), (1577, 1576, 1579, 1580), (1501, 1581, 1584, 1503), (1581, 1580, 1583, 1584), (1580, 1579, 1582, 1583), (1503, 1584, 1587, 1505), (1584, 1583, 1586, 1587), (1583, 1582, 1585, 1586), (1505, 1587, 1590, 1507), (1587, 1586, 1589, 1590), (1586, 1585, 1588, 1589), (1507, 1590, 1593, 1509), (1590, 1589, 1592, 1593), (1589, 1588, 1591, 1592), (1509, 1593, 1596, 1511), (1593, 1592, 1595, 1596), (1592, 1591, 1594, 1595), (1511, 1596, 1599, 1513), (1596, 1595, 1598, 1599), (1595, 1594, 1597, 1598), (1513, 1599, 1602, 1515), (1599, 1598, 1601, 1602), (1598, 1597, 1600, 1601), (1515, 1602, 1605, 1517), (1602, 1601, 1604, 1605), (1601, 1600, 1603, 1604), (1517, 1605, 1608, 1519), (1605, 1604, 1607, 1608), (1604, 1603, 1606, 1607), (1519, 1608, 1611, 1521), (1608, 1607, 1610, 1611), (1607, 1606, 1609, 1610), (1521, 1611, 1614, 1523), (1611, 1610, 1613, 1614), (1610, 1609, 1612, 1613), (1523, 1614, 1617, 1525), (1614, 1613, 1616, 1617), (1613, 1612, 1615, 1616), (1525, 1617, 1620, 1527), (1617, 1616, 1619, 1620), (1616, 1615, 1618, 1619), (1527, 1620, 1623, 1529), (1620, 1619, 1622, 1623), (1619, 1618, 1621, 1622), (1529, 1623, 1626, 1531), (1623, 1622, 1625, 1626), (1622, 1621, 1624, 1625), (1531, 1626, 1629, 1533), (1626, 1625, 1628, 1629), (1625, 1624, 1627, 1628), (1533, 1629, 1632, 1535), (1629, 1628, 1631, 1632), (1628, 1627, 1630, 1631), (1535, 1632, 1539, 1473), (1632, 1631, 1538, 1539), (1631, 1630, 1537, 1538)])
me_sphere.polygons.foreach_set('use_smooth', [True] * 1632)
me_sphere.materials.append(mat_material_001)
me_sphere.use_remesh_preserve_volume = False
me_sphere.use_remesh_preserve_attributes = False
me_sphere.use_mirror_vertex_groups = False
me_sphere.update()

# ---- objects
ob_sun = bpy.data.objects.new('Sun', light_sun)
ob_spot = bpy.data.objects.new('Spot', light_spot)
ob_cube_001 = bpy.data.objects.new('Cube.001', me_cube)
ob_sphere_001 = bpy.data.objects.new('Sphere.001', me_sphere_001)
ob_cube = bpy.data.objects.new('Cube', me_cube_001)
ob_sphere = bpy.data.objects.new('Sphere', me_sphere)
ob_camera = bpy.data.objects.new('Camera', cam_camera)

# ---- transforms, parenting, visibility, modifiers, constraints
ob_sun.location = (2.344, -4.177, 9.316)
ob_sun.rotation_euler = (0.8149, 0.4034, 0.1119)
ob_sun.lineart.crease_threshold = 0.0
ob_spot.location = (-2.015, 0.3351, 14.94)
ob_spot.scale = (0.6417, 0.6417, 0.6417)
ob_spot.lineart.crease_threshold = 0.0
ob_cube_001.location = (-3.491, 1.345, 8.921)
ob_cube_001.scale = (-8.994, -8.994, -8.994)
ob_cube_001.lineart.crease_threshold = 0.0
ob_sphere_001.location = (-0.78, 2.151, 0.3071)
ob_sphere_001.scale = (1.009, 1.009, 1.009)
ob_sphere_001.lineart.crease_threshold = 0.0
ob_cube.location = (-0.9681, 2.511, 4.273)
ob_cube.scale = (0.2468, 0.2468, 0.2468)
ob_cube.lineart.crease_threshold = 0.0
ob_sphere.location = (-1.024, 2.512, 1.995)
ob_sphere.scale = (1.721, 1.721, 1.721)
ob_sphere.lineart.crease_threshold = 0.0
_m = ob_sphere.modifiers.new('Solidify', 'SOLIDIFY')
_m.thickness = 0.054
_m.nonmanifold_thickness_mode = 'FIXED'
_m.nonmanifold_merge_threshold = 0.0003
ob_camera.location = (2.919, -5.211, 7.308)
ob_camera.rotation_euler = (1.073, -0.09358, 0.5821)
ob_camera.lock_rotations_4d = False
ob_camera.empty_display_type = 'ARROWS'
ob_camera.color = (0.0, 0.0, 0.0, 0.0)
ob_camera.display_type = 'WIRE'
ob_camera.lineart.crease_threshold = 0.0

# ---- collection membership
col_collection_1.objects.link(ob_sun)
col_collection_1.objects.link(ob_spot)
col_collection_1.objects.link(ob_cube_001)
col_collection_1.objects.link(ob_sphere_001)
col_collection_1.objects.link(ob_cube)
col_collection_1.objects.link(ob_sphere)
col_collection_1.objects.link(ob_camera)

# ---- scene / render settings (as saved in the file)
scene.camera = ob_camera
scene.frame_start = 1; scene.frame_end = 250; scene.frame_set(1)
scene.render.engine = 'BLENDER_EEVEE_NEXT'
scene.render.resolution_percentage = 50
scene.render.dither_intensity = 0.0
scene.cycles.use_denoising = False
scene.cycles.samples = 128
scene.cycles.sampling_pattern = 'TABULATED_SOBOL'
scene.cycles.use_adaptive_sampling = False
scene.cycles.use_light_tree = False
scene.cycles.blur_glossy = 0.0
scene.cycles.sample_clamp_indirect = 0.0
scene.view_settings.view_transform = 'Standard'
bpy.context.view_layer.update()
